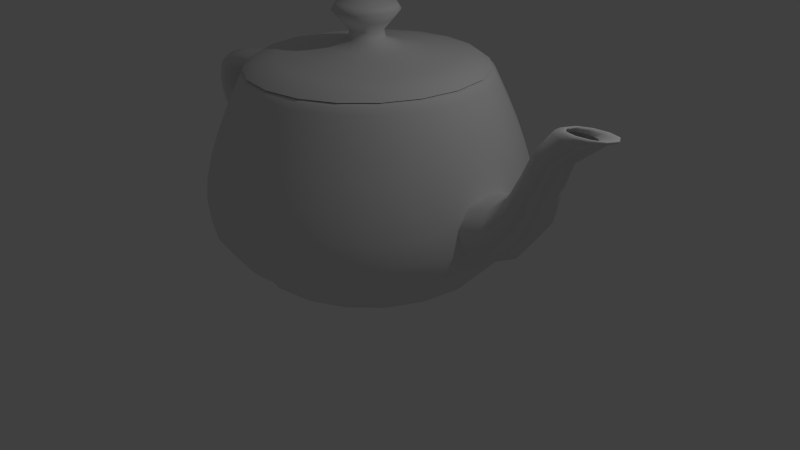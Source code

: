 # Source: teapot.blend  (saved by Blender 2.76.0; exported with 4.5.12 LTS)
import bpy
from mathutils import Matrix  # noqa: F401  (used for matrix-valued properties, if any)

bpy.ops.wm.read_factory_settings(use_empty=True)
scene = bpy.context.scene
scene.name = 'Scene'

# ---- collections
col_collection_1 = bpy.data.collections.new('Collection 1'); scene.collection.children.link(col_collection_1)

# ---- world
world_world = bpy.data.worlds.new('World'); scene.world = world_world
world_world.color = (0.05088, 0.05088, 0.05088)
world_world.use_sun_shadow = False
world_world.sun_shadow_jitter_overblur = 0.0
world_world.cycles.sampling_method = 'MANUAL'
world_world.cycles.sample_map_resolution = 256

# ---- cameras
cam_camera = bpy.data.cameras.new('Camera')
cam_camera.clip_end = 100.0
cam_camera.lens = 35.0
cam_camera.sensor_width = 32.0
cam_camera.sensor_height = 18.0
cam_camera.ortho_scale = 7.314
cam_camera.dof.focus_distance = 0.0
cam_camera.dof.aperture_fstop = 128.0

# ---- lights
light_lamp = bpy.data.lights.new('Lamp', 'POINT')
light_lamp.transmission_factor = 0.0
light_lamp.cutoff_distance = 30.0
light_lamp.energy = 100.0
light_lamp.shadow_buffer_clip_start = 1.001
light_lamp.shadow_soft_size = 0.1
light_lamp.shadow_maximum_resolution = 0.006
light_lamp.use_absolute_resolution = True
light_lamp.cycles.use_multiple_importance_sampling = False

# ---- meshes
me_teapot = bpy.data.meshes.new('Teapot')
me_teapot.from_pydata([(0.4786, -1.425, 2.4), (0.4657, -1.386, 2.463), (0.0, -1.46, 2.463), (0.0, -1.5, 2.4), (0.453, -1.348, 2.494), (0.0, -1.42, 2.494), (0.4435, -1.32, 2.494), (0.0, -1.39, 2.494), (0.4404, -1.311, 2.463), (0.0, -1.38, 2.463), (0.4467, -1.33, 2.4), (0.0, -1.4, 2.4), (0.8909, -1.214, 2.4), (0.8669, -1.181, 2.463), (0.8432, -1.149, 2.494), (0.8257, -1.125, 2.494), (0.8198, -1.117, 2.463), (0.8315, -1.133, 2.4), (1.214, -0.8909, 2.4), (1.181, -0.8669, 2.463), (1.149, -0.8432, 2.494), (1.125, -0.8257, 2.494), (1.117, -0.8198, 2.463), (1.133, -0.8315, 2.4), (1.425, -0.4786, 2.4), (1.386, -0.4657, 2.463), (1.348, -0.453, 2.495), (1.32, -0.4435, 2.495), (1.311, -0.4404, 2.463), (1.33, -0.4467, 2.4), (1.5, 0.0, 2.4), (1.46, 0.0, 2.463), (1.42, 0.0, 2.494), (1.39, 0.0, 2.494), (1.38, 0.0, 2.463), (1.4, 0.0, 2.4), (-1.425, -0.4786, 2.4), (-1.386, -0.4657, 2.463), (-1.46, 0.0, 2.463), (-1.5, 0.0, 2.4), (-1.348, -0.453, 2.494), (-1.42, 0.0, 2.494), (-1.32, -0.4435, 2.494), (-1.39, 0.0, 2.494), (-1.311, -0.4404, 2.463), (-1.38, 0.0, 2.463), (-1.33, -0.4467, 2.4), (-1.4, 0.0, 2.4), (-1.214, -0.8909, 2.4), (-1.181, -0.8669, 2.463), (-1.149, -0.8432, 2.494), (-1.125, -0.8257, 2.494), (-1.117, -0.8198, 2.463), (-1.133, -0.8315, 2.4), (-0.8909, -1.214, 2.4), (-0.8669, -1.181, 2.463), (-0.8432, -1.149, 2.494), (-0.8257, -1.125, 2.494), (-0.8198, -1.117, 2.463), (-0.8315, -1.133, 2.4), (-0.4786, -1.425, 2.4), (-0.4657, -1.386, 2.463), (-0.453, -1.348, 2.495), (-0.4435, -1.32, 2.495), (-0.4404, -1.311, 2.463), (-0.4467, -1.33, 2.4), (-0.4786, 1.425, 2.4), (-0.4657, 1.386, 2.463), (0.0, 1.46, 2.463), (0.0, 1.5, 2.4), (-0.453, 1.348, 2.494), (0.0, 1.42, 2.494), (-0.4435, 1.32, 2.494), (0.0, 1.39, 2.494), (-0.4404, 1.311, 2.463), (0.0, 1.38, 2.463), (-0.4467, 1.33, 2.4), (0.0, 1.4, 2.4), (-0.8909, 1.214, 2.4), (-0.8669, 1.181, 2.463), (-0.8432, 1.149, 2.494), (-0.8257, 1.125, 2.494), (-0.8198, 1.117, 2.463), (-0.8315, 1.133, 2.4), (-1.214, 0.8909, 2.4), (-1.181, 0.8669, 2.463), (-1.149, 0.8432, 2.494), (-1.125, 0.8257, 2.494), (-1.117, 0.8198, 2.463), (-1.133, 0.8315, 2.4), (-1.425, 0.4786, 2.4), (-1.386, 0.4657, 2.463), (-1.348, 0.453, 2.495), (-1.32, 0.4435, 2.495), (-1.311, 0.4404, 2.463), (-1.33, 0.4467, 2.4), (1.425, 0.4786, 2.4), (1.386, 0.4657, 2.463), (1.348, 0.453, 2.494), (1.32, 0.4435, 2.494), (1.311, 0.4404, 2.463), (1.33, 0.4467, 2.4), (1.214, 0.8909, 2.4), (1.181, 0.8669, 2.463), (1.149, 0.8432, 2.494), (1.125, 0.8257, 2.494), (1.117, 0.8198, 2.463), (1.133, 0.8315, 2.4), (0.8909, 1.214, 2.4), (0.8669, 1.181, 2.463), (0.8432, 1.149, 2.494), (0.8257, 1.125, 2.494), (0.8198, 1.117, 2.463), (0.8315, 1.133, 2.4), (0.4786, 1.425, 2.4), (0.4657, 1.386, 2.463), (0.453, 1.348, 2.495), (0.4435, 1.32, 2.495), (0.4404, 1.311, 2.463), (0.4467, 1.33, 2.4), (0.6381, -1.9, 0.9), (0.6291, -1.873, 1.178), (0.0, -1.972, 1.178), (0.0, -2.0, 0.9), (0.6049, -1.801, 1.471), (0.0, -1.896, 1.471), (0.5692, -1.694, 1.775), (0.0, -1.784, 1.775), (0.5258, -1.565, 2.086), (0.0, -1.648, 2.086), (1.188, -1.619, 0.9), (1.171, -1.596, 1.178), (1.126, -1.534, 1.471), (1.06, -1.444, 1.775), (0.9788, -1.334, 2.086), (1.619, -1.188, 0.9), (1.596, -1.171, 1.178), (1.534, -1.126, 1.471), (1.444, -1.06, 1.775), (1.334, -0.9788, 2.086), (1.9, -0.6381, 0.9), (1.873, -0.6291, 1.178), (1.801, -0.6049, 1.471), (1.694, -0.5692, 1.775), (1.565, -0.5258, 2.086), (2.0, 0.0, 0.9), (1.972, 0.0, 1.178), (1.896, 0.0, 1.471), (1.784, 0.0, 1.775), (1.648, 0.0, 2.086), (-1.9, -0.6381, 0.9), (-1.873, -0.6291, 1.178), (-1.972, 0.0, 1.178), (-2.0, 0.0, 0.9), (-1.801, -0.6049, 1.471), (-1.896, 0.0, 1.471), (-1.694, -0.5692, 1.775), (-1.784, 0.0, 1.775), (-1.565, -0.5258, 2.086), (-1.648, 0.0, 2.086), (-1.619, -1.188, 0.9), (-1.596, -1.171, 1.178), (-1.534, -1.126, 1.471), (-1.444, -1.06, 1.775), (-1.334, -0.9788, 2.086), (-1.188, -1.619, 0.9), (-1.171, -1.596, 1.178), (-1.126, -1.534, 1.471), (-1.06, -1.444, 1.775), (-0.9788, -1.334, 2.086), (-0.6381, -1.9, 0.9), (-0.6291, -1.873, 1.178), (-0.6049, -1.801, 1.471), (-0.5692, -1.694, 1.775), (-0.5258, -1.565, 2.086), (-0.6381, 1.9, 0.9), (-0.6291, 1.873, 1.178), (0.0, 1.972, 1.178), (0.0, 2.0, 0.9), (-0.6049, 1.801, 1.471), (0.0, 1.896, 1.471), (-0.5692, 1.694, 1.775), (0.0, 1.784, 1.775), (-0.5258, 1.565, 2.086), (0.0, 1.648, 2.086), (-1.188, 1.619, 0.9), (-1.171, 1.596, 1.178), (-1.126, 1.534, 1.471), (-1.06, 1.444, 1.775), (-0.9788, 1.334, 2.086), (-1.619, 1.188, 0.9), (-1.596, 1.171, 1.178), (-1.534, 1.126, 1.471), (-1.444, 1.06, 1.775), (-1.334, 0.9788, 2.086), (-1.9, 0.6381, 0.9), (-1.873, 0.6291, 1.178), (-1.801, 0.6049, 1.471), (-1.694, 0.5692, 1.775), (-1.565, 0.5258, 2.086), (1.9, 0.6381, 0.9), (1.873, 0.6291, 1.178), (1.801, 0.6049, 1.471), (1.694, 0.5692, 1.775), (1.565, 0.5258, 2.086), (1.619, 1.188, 0.9), (1.596, 1.171, 1.178), (1.534, 1.126, 1.471), (1.444, 1.06, 1.775), (1.334, 0.9788, 2.086), (1.188, 1.619, 0.9), (1.171, 1.596, 1.178), (1.126, 1.534, 1.471), (1.06, 1.444, 1.775), (0.9788, 1.334, 2.086), (0.6381, 1.9, 0.9), (0.6291, 1.873, 1.178), (0.6049, 1.801, 1.471), (0.5692, 1.694, 1.775), (0.5258, 1.565, 2.086), (0.4786, -1.425, 0.15), (0.4952, -1.474, 0.2136), (0.0, -1.552, 0.2136), (0.0, -1.5, 0.15), (0.5347, -1.592, 0.3168), (0.0, -1.676, 0.3168), (0.5819, -1.732, 0.4632), (0.0, -1.824, 0.4632), (0.6215, -1.85, 0.6564), (0.0, -1.948, 0.6564), (0.8909, -1.214, 0.15), (0.9218, -1.256, 0.2136), (0.9954, -1.356, 0.3168), (1.083, -1.476, 0.4632), (1.157, -1.576, 0.6564), (1.214, -0.8909, 0.15), (1.256, -0.9218, 0.2136), (1.356, -0.9954, 0.3168), (1.476, -1.083, 0.4632), (1.576, -1.157, 0.6564), (1.425, -0.4786, 0.15), (1.474, -0.4952, 0.2136), (1.592, -0.5347, 0.3168), (1.732, -0.5819, 0.4632), (1.85, -0.6215, 0.6564), (1.5, 0.0, 0.15), (1.552, 0.0, 0.2136), (1.676, 0.0, 0.3168), (1.824, 0.0, 0.4632), (1.948, 0.0, 0.6564), (-1.425, -0.4786, 0.15), (-1.474, -0.4952, 0.2136), (-1.552, 0.0, 0.2136), (-1.5, 0.0, 0.15), (-1.592, -0.5347, 0.3168), (-1.676, 0.0, 0.3168), (-1.732, -0.5819, 0.4632), (-1.824, 0.0, 0.4632), (-1.85, -0.6215, 0.6564), (-1.948, 0.0, 0.6564), (-1.214, -0.8909, 0.15), (-1.256, -0.9218, 0.2136), (-1.356, -0.9954, 0.3168), (-1.476, -1.083, 0.4632), (-1.576, -1.157, 0.6564), (-0.8909, -1.214, 0.15), (-0.9218, -1.256, 0.2136), (-0.9954, -1.356, 0.3168), (-1.083, -1.476, 0.4632), (-1.157, -1.576, 0.6564), (-0.4786, -1.425, 0.15), (-0.4952, -1.474, 0.2136), (-0.5347, -1.592, 0.3168), (-0.5819, -1.732, 0.4632), (-0.6215, -1.85, 0.6564), (-0.4786, 1.425, 0.15), (-0.4952, 1.474, 0.2136), (0.0, 1.552, 0.2136), (0.0, 1.5, 0.15), (-0.5347, 1.592, 0.3168), (0.0, 1.676, 0.3168), (-0.5819, 1.732, 0.4632), (0.0, 1.824, 0.4632), (-0.6215, 1.85, 0.6564), (0.0, 1.948, 0.6564), (-0.8909, 1.214, 0.15), (-0.9218, 1.256, 0.2136), (-0.9954, 1.356, 0.3168), (-1.083, 1.476, 0.4632), (-1.157, 1.576, 0.6564), (-1.214, 0.8909, 0.15), (-1.256, 0.9218, 0.2136), (-1.356, 0.9954, 0.3168), (-1.476, 1.083, 0.4632), (-1.576, 1.157, 0.6564), (-1.425, 0.4786, 0.15), (-1.474, 0.4952, 0.2136), (-1.592, 0.5347, 0.3168), (-1.732, 0.5819, 0.4632), (-1.85, 0.6215, 0.6564), (1.425, 0.4786, 0.15), (1.474, 0.4952, 0.2136), (1.592, 0.5347, 0.3168), (1.732, 0.5819, 0.4632), (1.85, 0.6215, 0.6564), (1.214, 0.8909, 0.15), (1.256, 0.9218, 0.2136), (1.356, 0.9954, 0.3168), (1.476, 1.083, 0.4632), (1.576, 1.157, 0.6564), (0.8909, 1.214, 0.15), (0.9218, 1.256, 0.2136), (0.9954, 1.356, 0.3168), (1.083, 1.476, 0.4632), (1.157, 1.576, 0.6564), (0.4786, 1.425, 0.15), (0.4952, 1.474, 0.2136), (0.5347, 1.592, 0.3168), (0.5819, 1.732, 0.4632), (0.6215, 1.85, 0.6564), (-2.969, -0.144, 1.8), (-2.91, -0.144, 2.008), (-2.94, 0.0, 2.02), (-3.0, 0.0, 1.8), (-2.734, -0.144, 2.134), (-2.76, 0.0, 2.153), (-2.442, -0.144, 2.199), (-2.46, 0.0, 2.221), (-2.034, -0.144, 2.223), (-2.04, 0.0, 2.246), (-1.51, -0.144, 2.227), (-1.5, 0.0, 2.25), (-2.894, -0.216, 1.8), (-2.839, -0.216, 1.981), (-2.674, -0.216, 2.091), (-2.4, -0.216, 2.147), (-2.02, -0.216, 2.168), (-1.535, -0.216, 2.171), (-2.806, -0.216, 1.8), (-2.754, -0.216, 1.948), (-2.601, -0.216, 2.038), (-2.35, -0.216, 2.085), (-2.003, -0.216, 2.102), (-1.565, -0.216, 2.104), (-2.731, -0.144, 1.8), (-2.683, -0.144, 1.921), (-2.54, -0.144, 1.995), (-2.307, -0.144, 2.033), (-1.989, -0.144, 2.046), (-1.59, -0.144, 2.048), (-2.7, 0.0, 1.8), (-2.653, 0.0, 1.91), (-2.514, 0.0, 1.976), (-2.29, 0.0, 2.011), (-1.983, 0.0, 2.023), (-1.6, 0.0, 2.025), (-2.731, 0.144, 1.8), (-2.683, 0.144, 1.921), (-2.54, 0.144, 1.995), (-2.307, 0.144, 2.033), (-1.989, 0.144, 2.046), (-1.59, 0.144, 2.048), (-2.806, 0.216, 1.8), (-2.754, 0.216, 1.948), (-2.601, 0.216, 2.038), (-2.35, 0.216, 2.085), (-2.003, 0.216, 2.102), (-1.565, 0.216, 2.104), (-2.894, 0.216, 1.8), (-2.839, 0.216, 1.981), (-2.674, 0.216, 2.091), (-2.4, 0.216, 2.147), (-2.02, 0.216, 2.168), (-1.535, 0.216, 2.171), (-2.969, 0.144, 1.8), (-2.91, 0.144, 2.008), (-2.734, 0.144, 2.134), (-2.442, 0.144, 2.199), (-2.034, 0.144, 2.223), (-1.51, 0.144, 2.227), (-1.91, -0.144, 0.6312), (-2.298, -0.144, 0.8369), (-2.302, 0.0, 0.8112), (-1.9, 0.0, 0.6), (-2.596, -0.144, 1.061), (-2.611, 0.0, 1.039), (-2.805, -0.144, 1.298), (-2.829, 0.0, 1.28), (-2.928, -0.144, 1.546), (-2.958, 0.0, 1.535), (-1.935, -0.216, 0.7056), (-2.289, -0.216, 0.8982), (-2.559, -0.216, 1.113), (-2.747, -0.216, 1.34), (-2.858, -0.216, 1.572), (-1.965, -0.216, 0.7944), (-2.278, -0.216, 0.9714), (-2.515, -0.216, 1.175), (-2.679, -0.216, 1.391), (-2.775, -0.216, 1.604), (-1.99, -0.144, 0.8688), (-2.269, -0.144, 1.033), (-2.478, -0.144, 1.227), (-2.622, -0.144, 1.433), (-2.705, -0.144, 1.63), (-2.265, 0.0, 1.058), (-2.462, 0.0, 1.249), (-2.598, 0.0, 1.451), (-2.675, 0.0, 1.642), (-1.99, 0.144, 0.8688), (-2.269, 0.144, 1.033), (-2.478, 0.144, 1.227), (-2.622, 0.144, 1.433), (-2.705, 0.144, 1.63), (-1.965, 0.216, 0.7944), (-2.278, 0.216, 0.9714), (-2.515, 0.216, 1.175), (-2.679, 0.216, 1.391), (-2.775, 0.216, 1.604), (-1.935, 0.216, 0.7056), (-2.289, 0.216, 0.8982), (-2.559, 0.216, 1.113), (-2.747, 0.216, 1.34), (-2.858, 0.216, 1.572), (-1.91, 0.144, 0.6312), (-2.298, 0.144, 0.8369), (-2.596, 0.144, 1.061), (-2.805, 0.144, 1.298), (-2.928, 0.144, 1.546), (3.238, -0.12, 2.4), (2.881, -0.1405, 2.1), (2.922, 0.0, 2.09), (3.3, 0.0, 2.4), (2.718, -0.1893, 1.696), (2.751, 0.0, 1.669), (2.579, -0.2475, 1.271), (2.609, 0.0, 1.223), (2.296, -0.2963, 0.9062), (2.318, 0.0, 0.8376), (1.7, -0.3168, 0.6858), (1.7, 0.0, 0.6), (3.089, -0.18, 2.4), (2.784, -0.2107, 2.123), (2.64, -0.2839, 1.76), (2.509, -0.3713, 1.384), (2.245, -0.4445, 1.07), (1.7, -0.4752, 0.8904), (2.911, -0.18, 2.4), (2.667, -0.2107, 2.151), (2.546, -0.2839, 1.836), (2.425, -0.3713, 1.52), (2.184, -0.4445, 1.265), (1.7, -0.4752, 1.135), (2.762, -0.12, 2.4), (2.57, -0.1405, 2.174), (2.467, -0.1893, 1.9), (2.355, -0.2475, 1.634), (2.133, -0.2963, 1.429), (1.7, -0.3168, 1.339), (2.7, 0.0, 2.4), (2.529, 0.0, 2.183), (2.434, 0.0, 1.927), (2.326, 0.0, 1.682), (2.111, 0.0, 1.498), (1.7, 0.0, 1.425), (2.762, 0.12, 2.4), (2.57, 0.1405, 2.174), (2.467, 0.1893, 1.9), (2.355, 0.2475, 1.634), (2.133, 0.2963, 1.429), (1.7, 0.3168, 1.339), (2.911, 0.18, 2.4), (2.667, 0.2107, 2.151), (2.546, 0.2839, 1.836), (2.425, 0.3713, 1.52), (2.184, 0.4445, 1.265), (1.7, 0.4752, 1.135), (3.089, 0.18, 2.4), (2.784, 0.2107, 2.123), (2.64, 0.2839, 1.76), (2.509, 0.3713, 1.384), (2.245, 0.4445, 1.07), (1.7, 0.4752, 0.8904), (3.238, 0.12, 2.4), (2.881, 0.1405, 2.1), (2.718, 0.1893, 1.696), (2.579, 0.2475, 1.271), (2.296, 0.2963, 0.9062), (1.7, 0.3168, 0.6858), (3.158, -0.072, 2.4), (3.277, -0.07699, 2.451), (3.328, 0.0, 2.452), (3.2, 0.0, 2.4), (3.349, -0.0889, 2.473), (3.408, 0.0, 2.476), (3.369, -0.1031, 2.471), (3.434, 0.0, 2.473), (3.333, -0.115, 2.446), (3.4, 0.0, 2.447), (3.059, -0.108, 2.4), (3.155, -0.1155, 2.446), (3.207, -0.1333, 2.468), (3.213, -0.1547, 2.466), (3.174, -0.1725, 2.443), (2.941, -0.108, 2.4), (3.01, -0.1155, 2.442), (3.038, -0.1333, 2.462), (3.028, -0.1547, 2.461), (2.984, -0.1725, 2.44), (2.842, -0.072, 2.4), (2.889, -0.07699, 2.438), (2.896, -0.0889, 2.456), (2.872, -0.1031, 2.456), (2.825, -0.115, 2.437), (2.8, 0.0, 2.4), (2.838, 0.0, 2.436), (2.837, 0.0, 2.454), (2.807, 0.0, 2.454), (2.758, 0.0, 2.436), (2.842, 0.072, 2.4), (2.889, 0.07699, 2.438), (2.896, 0.0889, 2.456), (2.872, 0.1031, 2.456), (2.825, 0.115, 2.437), (2.941, 0.108, 2.4), (3.01, 0.1155, 2.442), (3.038, 0.1333, 2.462), (3.028, 0.1547, 2.461), (2.984, 0.1725, 2.44), (3.059, 0.108, 2.4), (3.155, 0.1155, 2.446), (3.207, 0.1333, 2.468), (3.213, 0.1547, 2.466), (3.174, 0.1725, 2.443), (3.158, 0.072, 2.4), (3.277, 0.07699, 2.451), (3.349, 0.0889, 2.473), (3.369, 0.1031, 2.471), (3.333, 0.115, 2.446), (0.05271, -0.2067, 2.804), (0.04543, -0.1849, 2.909), (-0.01816, -0.1948, 2.909), (-0.01816, -0.2178, 2.804), (0.07904, -0.2841, 3.028), (-0.01816, -0.2993, 3.028), (0.1092, -0.3733, 3.14), (-0.01816, -0.3931, 3.14), (0.0916, -0.3211, 3.224), (-0.01816, -0.3382, 3.224), (-0.01816, 0.003514, 3.256), (0.1138, -0.1756, 2.804), (0.1001, -0.157, 2.909), (0.1626, -0.2417, 3.028), (0.2187, -0.3177, 3.14), (0.1859, -0.2733, 3.224), (0.1616, -0.1279, 2.804), (0.143, -0.1144, 2.909), (0.228, -0.1766, 3.028), (0.3043, -0.2325, 3.14), (0.2597, -0.1998, 3.224), (0.1928, -0.0671, 2.804), (0.1709, -0.05984, 2.909), (0.2705, -0.09333, 3.028), (0.36, -0.1234, 3.14), (0.3077, -0.1058, 3.224), (0.204, 0.003514, 2.804), (0.1809, 0.003514, 2.909), (0.2857, 0.003514, 3.028), (0.3799, 0.003514, 3.14), (0.3248, 0.003514, 3.224), (-0.2291, -0.0671, 2.804), (-0.2072, -0.05984, 2.909), (-0.2172, 0.003514, 2.909), (-0.2403, 0.003514, 2.804), (-0.3068, -0.09333, 3.028), (-0.322, 0.003514, 3.028), (-0.3963, -0.1234, 3.14), (-0.4162, 0.003514, 3.14), (-0.344, -0.1058, 3.224), (-0.3611, 0.003514, 3.224), (-0.1979, -0.1279, 2.804), (-0.1793, -0.1144, 2.909), (-0.2643, -0.1766, 3.028), (-0.3406, -0.2325, 3.14), (-0.296, -0.1998, 3.224), (-0.1501, -0.1756, 2.804), (-0.1365, -0.157, 2.909), (-0.1989, -0.2417, 3.028), (-0.255, -0.3177, 3.14), (-0.2222, -0.2733, 3.224), (-0.08903, -0.2067, 2.804), (-0.08174, -0.1849, 2.909), (-0.1154, -0.2841, 3.028), (-0.1455, -0.3733, 3.14), (-0.1279, -0.3211, 3.224), (-0.08903, 0.2137, 2.804), (-0.08174, 0.1919, 2.909), (-0.01816, 0.2018, 2.909), (-0.01816, 0.2248, 2.804), (-0.1154, 0.2911, 3.028), (-0.01816, 0.3063, 3.028), (-0.1455, 0.3803, 3.14), (-0.01816, 0.4001, 3.14), (-0.1279, 0.3282, 3.224), (-0.01816, 0.3452, 3.224), (-0.1501, 0.1826, 2.804), (-0.1365, 0.1641, 2.909), (-0.1989, 0.2487, 3.028), (-0.255, 0.3248, 3.14), (-0.2222, 0.2803, 3.224), (-0.1979, 0.135, 2.804), (-0.1793, 0.1214, 2.909), (-0.2643, 0.1836, 3.028), (-0.3406, 0.2395, 3.14), (-0.296, 0.2068, 3.224), (-0.2291, 0.07413, 2.804), (-0.2072, 0.06687, 2.909), (-0.3068, 0.1004, 3.028), (-0.3963, 0.1304, 3.14), (-0.344, 0.1129, 3.224), (0.1928, 0.07413, 2.804), (0.1709, 0.06687, 2.909), (0.2705, 0.1004, 3.028), (0.36, 0.1304, 3.14), (0.3077, 0.1129, 3.224), (0.1616, 0.135, 2.804), (0.143, 0.1214, 2.909), (0.228, 0.1836, 3.028), (0.3043, 0.2395, 3.14), (0.2597, 0.2068, 3.224), (0.1138, 0.1826, 2.804), (0.1001, 0.1641, 2.909), (0.1626, 0.2487, 3.028), (0.2187, 0.3248, 3.14), (0.1859, 0.2803, 3.224), (0.05271, 0.2137, 2.804), (0.04543, 0.1919, 2.909), (0.07904, 0.2911, 3.028), (0.1092, 0.3803, 3.14), (0.0916, 0.3282, 3.224), (0.4425, -1.363, 2.503), (0.4088, -1.263, 2.578), (-0.01816, -1.33, 2.578), (-0.01816, -1.435, 2.503), (0.3257, -1.016, 2.631), (-0.01816, -1.07, 2.631), (0.2205, -0.7045, 2.677), (-0.01816, -0.7419, 2.677), (0.1205, -0.4077, 2.73), (-0.01816, -0.4294, 2.73), (0.8394, -1.161, 2.503), (0.7766, -1.075, 2.578), (0.622, -0.8656, 2.631), (0.4262, -0.5998, 2.677), (0.2399, -0.3468, 2.73), (1.15, -0.8509, 2.503), (1.065, -0.7884, 2.578), (0.8541, -0.6343, 2.631), (0.5873, -0.4392, 2.677), (0.3335, -0.2536, 2.73), (1.353, -0.4555, 2.503), (1.253, -0.4219, 2.578), (1.006, -0.3391, 2.631), (0.6924, -0.2343, 2.677), (0.3945, -0.1346, 2.73), (1.426, 0.003514, 2.503), (1.32, 0.003514, 2.578), (1.06, 0.003514, 2.631), (0.73, 0.003514, 2.677), (0.4163, 0.003514, 2.73), (-1.39, -0.4555, 2.503), (-1.289, -0.4219, 2.578), (-1.356, 0.003514, 2.578), (-1.462, 0.003514, 2.503), (-1.042, -0.3391, 2.631), (-1.096, 0.003514, 2.631), (-0.7287, -0.2343, 2.677), (-0.7663, 0.003514, 2.677), (-0.4308, -0.1346, 2.73), (-0.4527, 0.003514, 2.73), (-1.187, -0.8509, 2.503), (-1.101, -0.7884, 2.578), (-0.8904, -0.6343, 2.631), (-0.6236, -0.4392, 2.677), (-0.3698, -0.2536, 2.73), (-0.8757, -1.161, 2.503), (-0.8129, -1.075, 2.578), (-0.6583, -0.8656, 2.631), (-0.4625, -0.5998, 2.677), (-0.2762, -0.3468, 2.73), (-0.4788, -1.363, 2.503), (-0.4451, -1.263, 2.578), (-0.362, -1.016, 2.631), (-0.2569, -0.7045, 2.677), (-0.1568, -0.4077, 2.73), (-0.4788, 1.37, 2.503), (-0.4451, 1.27, 2.578), (-0.01816, 1.337, 2.578), (-0.01816, 1.442, 2.503), (-0.362, 1.023, 2.631), (-0.01816, 1.077, 2.631), (-0.2569, 0.7115, 2.677), (-0.01816, 0.749, 2.677), (-0.1568, 0.4147, 2.73), (-0.01816, 0.4364, 2.73), (-0.8757, 1.168, 2.503), (-0.8129, 1.083, 2.578), (-0.6583, 0.8726, 2.631), (-0.4625, 0.6068, 2.677), (-0.2762, 0.3539, 2.73), (-1.187, 0.858, 2.503), (-1.101, 0.7954, 2.578), (-0.8904, 0.6413, 2.631), (-0.6236, 0.4462, 2.677), (-0.3698, 0.2606, 2.73), (-1.39, 0.4625, 2.503), (-1.289, 0.4289, 2.578), (-1.042, 0.3461, 2.631), (-0.7287, 0.2413, 2.677), (-0.4308, 0.1416, 2.73), (1.353, 0.4625, 2.503), (1.253, 0.4289, 2.578), (1.006, 0.3461, 2.631), (0.6924, 0.2413, 2.677), (0.3945, 0.1416, 2.73), (1.15, 0.858, 2.503), (1.065, 0.7954, 2.578), (0.8541, 0.6413, 2.631), (0.5873, 0.4462, 2.677), (0.3335, 0.2606, 2.73), (0.8394, 1.168, 2.503), (0.7766, 1.083, 2.578), (0.622, 0.8726, 2.631), (0.4262, 0.6068, 2.677), (0.2399, 0.3539, 2.73), (0.4425, 1.37, 2.503), (0.4088, 1.27, 2.578), (0.3257, 1.023, 2.631), (0.2205, 0.7115, 2.677), (0.1205, 0.4147, 2.73), (0.4786, 1.425, 0.15), (0.4724, 1.406, 0.1056), (0.0, 1.481, 0.1056), (0.441, 1.313, 0.0648), (0.0, 1.382, 0.0648), (0.3649, 1.086, 0.0312), (0.0, 1.144, 0.0312), (0.2243, 0.6679, 0.0084), (0.0, 0.7032, 0.0084), (0.0, 0.0, 0.0), (0.8795, 1.198, 0.1056), (0.821, 1.119, 0.0648), (0.6792, 0.9255, 0.0312), (0.4176, 0.5691, 0.0084), (1.198, 0.8795, 0.1056), (1.119, 0.821, 0.0648), (0.9255, 0.6792, 0.0312), (0.5691, 0.4176, 0.0084), (1.425, 0.4786, 0.15), (1.406, 0.4724, 0.1056), (1.313, 0.441, 0.0648), (1.086, 0.3649, 0.0312), (0.6679, 0.2243, 0.0084), (1.481, 0.0, 0.1056), (1.382, 0.0, 0.0648), (1.144, 0.0, 0.0312), (0.7032, 0.0, 0.0084), (-1.425, 0.4786, 0.15), (-1.406, 0.4724, 0.1056), (-1.481, 0.0, 0.1056), (-1.313, 0.441, 0.0648), (-1.382, 0.0, 0.0648), (-1.086, 0.3649, 0.0312), (-1.144, 0.0, 0.0312), (-0.6679, 0.2243, 0.0084), (-0.7032, 0.0, 0.0084), (-1.198, 0.8795, 0.1056), (-1.119, 0.821, 0.0648), (-0.9255, 0.6792, 0.0312), (-0.5691, 0.4176, 0.0084), (-0.8795, 1.198, 0.1056), (-0.821, 1.119, 0.0648), (-0.6792, 0.9255, 0.0312), (-0.4176, 0.5691, 0.0084), (-0.4786, 1.425, 0.15), (-0.4724, 1.406, 0.1056), (-0.441, 1.313, 0.0648), (-0.3649, 1.086, 0.0312), (-0.2243, 0.6679, 0.0084), (-0.4786, -1.425, 0.15), (-0.4724, -1.406, 0.1056), (0.0, -1.481, 0.1056), (-0.441, -1.313, 0.0648), (0.0, -1.382, 0.0648), (-0.3649, -1.086, 0.0312), (0.0, -1.144, 0.0312), (-0.2243, -0.6679, 0.0084), (0.0, -0.7032, 0.0084), (-0.8795, -1.198, 0.1056), (-0.821, -1.119, 0.0648), (-0.6792, -0.9255, 0.0312), (-0.4176, -0.5691, 0.0084), (-1.198, -0.8795, 0.1056), (-1.119, -0.821, 0.0648), (-0.9255, -0.6792, 0.0312), (-0.5691, -0.4176, 0.0084), (-1.425, -0.4786, 0.15), (-1.406, -0.4724, 0.1056), (-1.313, -0.441, 0.0648), (-1.086, -0.3649, 0.0312), (-0.6679, -0.2243, 0.0084), (1.425, -0.4786, 0.15), (1.406, -0.4724, 0.1056), (1.313, -0.441, 0.0648), (1.086, -0.3649, 0.0312), (0.6679, -0.2243, 0.0084), (1.198, -0.8795, 0.1056), (1.119, -0.821, 0.0648), (0.9255, -0.6792, 0.0312), (0.5691, -0.4176, 0.0084), (0.8795, -1.198, 0.1056), (0.821, -1.119, 0.0648), (0.6792, -0.9255, 0.0312), (0.4176, -0.5691, 0.0084), (0.4786, -1.425, 0.15), (0.4724, -1.406, 0.1056), (0.441, -1.313, 0.0648), (0.3649, -1.086, 0.0312), (0.2243, -0.6679, 0.0084)], [], [(0, 1, 2, 3), (1, 4, 5, 2), (4, 6, 7, 5), (6, 8, 9, 7), (8, 10, 11, 9), (12, 13, 1, 0), (13, 14, 4, 1), (14, 15, 6, 4), (15, 16, 8, 6), (16, 17, 10, 8), (18, 19, 13, 12), (19, 20, 14, 13), (20, 21, 15, 14), (21, 22, 16, 15), (22, 23, 17, 16), (24, 25, 19, 18), (25, 26, 20, 19), (26, 27, 21, 20), (27, 28, 22, 21), (28, 29, 23, 22), (30, 31, 25, 24), (31, 32, 26, 25), (32, 33, 27, 26), (33, 34, 28, 27), (34, 35, 29, 28), (36, 37, 38, 39), (37, 40, 41, 38), (40, 42, 43, 41), (42, 44, 45, 43), (44, 46, 47, 45), (48, 49, 37, 36), (49, 50, 40, 37), (50, 51, 42, 40), (51, 52, 44, 42), (52, 53, 46, 44), (54, 55, 49, 48), (55, 56, 50, 49), (56, 57, 51, 50), (57, 58, 52, 51), (58, 59, 53, 52), (60, 61, 55, 54), (61, 62, 56, 55), (62, 63, 57, 56), (63, 64, 58, 57), (64, 65, 59, 58), (3, 2, 61, 60), (2, 5, 62, 61), (5, 7, 63, 62), (7, 9, 64, 63), (9, 11, 65, 64), (66, 67, 68, 69), (67, 70, 71, 68), (70, 72, 73, 71), (72, 74, 75, 73), (74, 76, 77, 75), (78, 79, 67, 66), (79, 80, 70, 67), (80, 81, 72, 70), (81, 82, 74, 72), (82, 83, 76, 74), (84, 85, 79, 78), (85, 86, 80, 79), (86, 87, 81, 80), (87, 88, 82, 81), (88, 89, 83, 82), (90, 91, 85, 84), (91, 92, 86, 85), (92, 93, 87, 86), (93, 94, 88, 87), (94, 95, 89, 88), (39, 38, 91, 90), (38, 41, 92, 91), (41, 43, 93, 92), (43, 45, 94, 93), (45, 47, 95, 94), (96, 97, 31, 30), (97, 98, 32, 31), (98, 99, 33, 32), (99, 100, 34, 33), (100, 101, 35, 34), (102, 103, 97, 96), (103, 104, 98, 97), (104, 105, 99, 98), (105, 106, 100, 99), (106, 107, 101, 100), (108, 109, 103, 102), (109, 110, 104, 103), (110, 111, 105, 104), (111, 112, 106, 105), (112, 113, 107, 106), (114, 115, 109, 108), (115, 116, 110, 109), (116, 117, 111, 110), (117, 118, 112, 111), (118, 119, 113, 112), (69, 68, 115, 114), (68, 71, 116, 115), (71, 73, 117, 116), (73, 75, 118, 117), (75, 77, 119, 118), (120, 121, 122, 123), (121, 124, 125, 122), (124, 126, 127, 125), (126, 128, 129, 127), (128, 0, 3, 129), (130, 131, 121, 120), (131, 132, 124, 121), (132, 133, 126, 124), (133, 134, 128, 126), (134, 12, 0, 128), (135, 136, 131, 130), (136, 137, 132, 131), (137, 138, 133, 132), (138, 139, 134, 133), (139, 18, 12, 134), (140, 141, 136, 135), (141, 142, 137, 136), (142, 143, 138, 137), (143, 144, 139, 138), (144, 24, 18, 139), (145, 146, 141, 140), (146, 147, 142, 141), (147, 148, 143, 142), (148, 149, 144, 143), (149, 30, 24, 144), (150, 151, 152, 153), (151, 154, 155, 152), (154, 156, 157, 155), (156, 158, 159, 157), (158, 36, 39, 159), (160, 161, 151, 150), (161, 162, 154, 151), (162, 163, 156, 154), (163, 164, 158, 156), (164, 48, 36, 158), (165, 166, 161, 160), (166, 167, 162, 161), (167, 168, 163, 162), (168, 169, 164, 163), (169, 54, 48, 164), (170, 171, 166, 165), (171, 172, 167, 166), (172, 173, 168, 167), (173, 174, 169, 168), (174, 60, 54, 169), (123, 122, 171, 170), (122, 125, 172, 171), (125, 127, 173, 172), (127, 129, 174, 173), (129, 3, 60, 174), (175, 176, 177, 178), (176, 179, 180, 177), (179, 181, 182, 180), (181, 183, 184, 182), (183, 66, 69, 184), (185, 186, 176, 175), (186, 187, 179, 176), (187, 188, 181, 179), (188, 189, 183, 181), (189, 78, 66, 183), (190, 191, 186, 185), (191, 192, 187, 186), (192, 193, 188, 187), (193, 194, 189, 188), (194, 84, 78, 189), (195, 196, 191, 190), (196, 197, 192, 191), (197, 198, 193, 192), (198, 199, 194, 193), (199, 90, 84, 194), (153, 152, 196, 195), (152, 155, 197, 196), (155, 157, 198, 197), (157, 159, 199, 198), (159, 39, 90, 199), (200, 201, 146, 145), (201, 202, 147, 146), (202, 203, 148, 147), (203, 204, 149, 148), (204, 96, 30, 149), (205, 206, 201, 200), (206, 207, 202, 201), (207, 208, 203, 202), (208, 209, 204, 203), (209, 102, 96, 204), (210, 211, 206, 205), (211, 212, 207, 206), (212, 213, 208, 207), (213, 214, 209, 208), (214, 108, 102, 209), (215, 216, 211, 210), (216, 217, 212, 211), (217, 218, 213, 212), (218, 219, 214, 213), (219, 114, 108, 214), (178, 177, 216, 215), (177, 180, 217, 216), (180, 182, 218, 217), (182, 184, 219, 218), (184, 69, 114, 219), (220, 221, 222, 223), (221, 224, 225, 222), (224, 226, 227, 225), (226, 228, 229, 227), (228, 120, 123, 229), (230, 231, 221, 220), (231, 232, 224, 221), (232, 233, 226, 224), (233, 234, 228, 226), (234, 130, 120, 228), (235, 236, 231, 230), (236, 237, 232, 231), (237, 238, 233, 232), (238, 239, 234, 233), (239, 135, 130, 234), (240, 241, 236, 235), (241, 242, 237, 236), (242, 243, 238, 237), (243, 244, 239, 238), (244, 140, 135, 239), (245, 246, 241, 240), (246, 247, 242, 241), (247, 248, 243, 242), (248, 249, 244, 243), (249, 145, 140, 244), (250, 251, 252, 253), (251, 254, 255, 252), (254, 256, 257, 255), (256, 258, 259, 257), (258, 150, 153, 259), (260, 261, 251, 250), (261, 262, 254, 251), (262, 263, 256, 254), (263, 264, 258, 256), (264, 160, 150, 258), (265, 266, 261, 260), (266, 267, 262, 261), (267, 268, 263, 262), (268, 269, 264, 263), (269, 165, 160, 264), (270, 271, 266, 265), (271, 272, 267, 266), (272, 273, 268, 267), (273, 274, 269, 268), (274, 170, 165, 269), (223, 222, 271, 270), (222, 225, 272, 271), (225, 227, 273, 272), (227, 229, 274, 273), (229, 123, 170, 274), (275, 276, 277, 278), (276, 279, 280, 277), (279, 281, 282, 280), (281, 283, 284, 282), (283, 175, 178, 284), (285, 286, 276, 275), (286, 287, 279, 276), (287, 288, 281, 279), (288, 289, 283, 281), (289, 185, 175, 283), (290, 291, 286, 285), (291, 292, 287, 286), (292, 293, 288, 287), (293, 294, 289, 288), (294, 190, 185, 289), (295, 296, 291, 290), (296, 297, 292, 291), (297, 298, 293, 292), (298, 299, 294, 293), (299, 195, 190, 294), (253, 252, 296, 295), (252, 255, 297, 296), (255, 257, 298, 297), (257, 259, 299, 298), (259, 153, 195, 299), (300, 301, 246, 245), (301, 302, 247, 246), (302, 303, 248, 247), (303, 304, 249, 248), (304, 200, 145, 249), (305, 306, 301, 300), (306, 307, 302, 301), (307, 308, 303, 302), (308, 309, 304, 303), (309, 205, 200, 304), (310, 311, 306, 305), (311, 312, 307, 306), (312, 313, 308, 307), (313, 314, 309, 308), (314, 210, 205, 309), (315, 316, 311, 310), (316, 317, 312, 311), (317, 318, 313, 312), (318, 319, 314, 313), (319, 215, 210, 314), (278, 277, 316, 315), (277, 280, 317, 316), (280, 282, 318, 317), (282, 284, 319, 318), (284, 178, 215, 319), (320, 321, 322, 323), (321, 324, 325, 322), (324, 326, 327, 325), (326, 328, 329, 327), (328, 330, 331, 329), (332, 333, 321, 320), (333, 334, 324, 321), (334, 335, 326, 324), (335, 336, 328, 326), (336, 337, 330, 328), (338, 339, 333, 332), (339, 340, 334, 333), (340, 341, 335, 334), (341, 342, 336, 335), (342, 343, 337, 336), (344, 345, 339, 338), (345, 346, 340, 339), (346, 347, 341, 340), (347, 348, 342, 341), (348, 349, 343, 342), (350, 351, 345, 344), (351, 352, 346, 345), (352, 353, 347, 346), (353, 354, 348, 347), (354, 355, 349, 348), (356, 357, 351, 350), (357, 358, 352, 351), (358, 359, 353, 352), (359, 360, 354, 353), (360, 361, 355, 354), (362, 363, 357, 356), (363, 364, 358, 357), (364, 365, 359, 358), (365, 366, 360, 359), (366, 367, 361, 360), (368, 369, 363, 362), (369, 370, 364, 363), (370, 371, 365, 364), (371, 372, 366, 365), (372, 373, 367, 366), (374, 375, 369, 368), (375, 376, 370, 369), (376, 377, 371, 370), (377, 378, 372, 371), (378, 379, 373, 372), (323, 322, 375, 374), (322, 325, 376, 375), (325, 327, 377, 376), (327, 329, 378, 377), (329, 331, 379, 378), (380, 381, 382, 383), (381, 384, 385, 382), (384, 386, 387, 385), (386, 388, 389, 387), (388, 320, 323, 389), (390, 391, 381, 380), (391, 392, 384, 381), (392, 393, 386, 384), (393, 394, 388, 386), (394, 332, 320, 388), (395, 396, 391, 390), (396, 397, 392, 391), (397, 398, 393, 392), (398, 399, 394, 393), (399, 338, 332, 394), (400, 401, 396, 395), (401, 402, 397, 396), (402, 403, 398, 397), (403, 404, 399, 398), (404, 344, 338, 399), (153, 405, 401, 400), (405, 406, 402, 401), (406, 407, 403, 402), (407, 408, 404, 403), (408, 350, 344, 404), (409, 410, 405, 153), (410, 411, 406, 405), (411, 412, 407, 406), (412, 413, 408, 407), (413, 356, 350, 408), (414, 415, 410, 409), (415, 416, 411, 410), (416, 417, 412, 411), (417, 418, 413, 412), (418, 362, 356, 413), (419, 420, 415, 414), (420, 421, 416, 415), (421, 422, 417, 416), (422, 423, 418, 417), (423, 368, 362, 418), (424, 425, 420, 419), (425, 426, 421, 420), (426, 427, 422, 421), (427, 428, 423, 422), (428, 374, 368, 423), (383, 382, 425, 424), (382, 385, 426, 425), (385, 387, 427, 426), (387, 389, 428, 427), (389, 323, 374, 428), (429, 430, 431, 432), (430, 433, 434, 431), (433, 435, 436, 434), (435, 437, 438, 436), (437, 439, 440, 438), (441, 442, 430, 429), (442, 443, 433, 430), (443, 444, 435, 433), (444, 445, 437, 435), (445, 446, 439, 437), (447, 448, 442, 441), (448, 449, 443, 442), (449, 450, 444, 443), (450, 451, 445, 444), (451, 452, 446, 445), (453, 454, 448, 447), (454, 455, 449, 448), (455, 456, 450, 449), (456, 457, 451, 450), (457, 458, 452, 451), (459, 460, 454, 453), (460, 461, 455, 454), (461, 462, 456, 455), (462, 463, 457, 456), (463, 464, 458, 457), (465, 466, 460, 459), (466, 467, 461, 460), (467, 468, 462, 461), (468, 469, 463, 462), (469, 470, 464, 463), (471, 472, 466, 465), (472, 473, 467, 466), (473, 474, 468, 467), (474, 475, 469, 468), (475, 476, 470, 469), (477, 478, 472, 471), (478, 479, 473, 472), (479, 480, 474, 473), (480, 481, 475, 474), (481, 482, 476, 475), (483, 484, 478, 477), (484, 485, 479, 478), (485, 486, 480, 479), (486, 487, 481, 480), (487, 488, 482, 481), (432, 431, 484, 483), (431, 434, 485, 484), (434, 436, 486, 485), (436, 438, 487, 486), (438, 440, 488, 487), (489, 490, 491, 492), (490, 493, 494, 491), (493, 495, 496, 494), (495, 497, 498, 496), (497, 429, 432, 498), (499, 500, 490, 489), (500, 501, 493, 490), (501, 502, 495, 493), (502, 503, 497, 495), (503, 441, 429, 497), (504, 505, 500, 499), (505, 506, 501, 500), (506, 507, 502, 501), (507, 508, 503, 502), (508, 447, 441, 503), (509, 510, 505, 504), (510, 511, 506, 505), (511, 512, 507, 506), (512, 513, 508, 507), (513, 453, 447, 508), (514, 515, 510, 509), (515, 516, 511, 510), (516, 517, 512, 511), (517, 518, 513, 512), (518, 459, 453, 513), (519, 520, 515, 514), (520, 521, 516, 515), (521, 522, 517, 516), (522, 523, 518, 517), (523, 465, 459, 518), (524, 525, 520, 519), (525, 526, 521, 520), (526, 527, 522, 521), (527, 528, 523, 522), (528, 471, 465, 523), (529, 530, 525, 524), (530, 531, 526, 525), (531, 532, 527, 526), (532, 533, 528, 527), (533, 477, 471, 528), (534, 535, 530, 529), (535, 536, 531, 530), (536, 537, 532, 531), (537, 538, 533, 532), (538, 483, 477, 533), (492, 491, 535, 534), (491, 494, 536, 535), (494, 496, 537, 536), (496, 498, 538, 537), (498, 432, 483, 538), (539, 540, 541, 542), (540, 543, 544, 541), (543, 545, 546, 544), (545, 547, 548, 546), (547, 549, 548), (550, 551, 540, 539), (551, 552, 543, 540), (552, 553, 545, 543), (553, 554, 547, 545), (554, 549, 547), (555, 556, 551, 550), (556, 557, 552, 551), (557, 558, 553, 552), (558, 559, 554, 553), (559, 549, 554), (560, 561, 556, 555), (561, 562, 557, 556), (562, 563, 558, 557), (563, 564, 559, 558), (564, 549, 559), (565, 566, 561, 560), (566, 567, 562, 561), (567, 568, 563, 562), (568, 569, 564, 563), (569, 549, 564), (570, 571, 572, 573), (571, 574, 575, 572), (574, 576, 577, 575), (576, 578, 579, 577), (578, 549, 579), (580, 581, 571, 570), (581, 582, 574, 571), (582, 583, 576, 574), (583, 584, 578, 576), (584, 549, 578), (585, 586, 581, 580), (586, 587, 582, 581), (587, 588, 583, 582), (588, 589, 584, 583), (589, 549, 584), (590, 591, 586, 585), (591, 592, 587, 586), (592, 593, 588, 587), (593, 594, 589, 588), (594, 549, 589), (542, 541, 591, 590), (541, 544, 592, 591), (544, 546, 593, 592), (546, 548, 594, 593), (548, 549, 594), (595, 596, 597, 598), (596, 599, 600, 597), (599, 601, 602, 600), (601, 603, 604, 602), (603, 549, 604), (605, 606, 596, 595), (606, 607, 599, 596), (607, 608, 601, 599), (608, 609, 603, 601), (609, 549, 603), (610, 611, 606, 605), (611, 612, 607, 606), (612, 613, 608, 607), (613, 614, 609, 608), (614, 549, 609), (615, 616, 611, 610), (616, 617, 612, 611), (617, 618, 613, 612), (618, 619, 614, 613), (619, 549, 614), (573, 572, 616, 615), (572, 575, 617, 616), (575, 577, 618, 617), (577, 579, 619, 618), (579, 549, 619), (620, 621, 566, 565), (621, 622, 567, 566), (622, 623, 568, 567), (623, 624, 569, 568), (624, 549, 569), (625, 626, 621, 620), (626, 627, 622, 621), (627, 628, 623, 622), (628, 629, 624, 623), (629, 549, 624), (630, 631, 626, 625), (631, 632, 627, 626), (632, 633, 628, 627), (633, 634, 629, 628), (634, 549, 629), (635, 636, 631, 630), (636, 637, 632, 631), (637, 638, 633, 632), (638, 639, 634, 633), (639, 549, 634), (598, 597, 636, 635), (597, 600, 637, 636), (600, 602, 638, 637), (602, 604, 639, 638), (604, 549, 639), (640, 641, 642, 643), (641, 644, 645, 642), (644, 646, 647, 645), (646, 648, 649, 647), (648, 539, 542, 649), (650, 651, 641, 640), (651, 652, 644, 641), (652, 653, 646, 644), (653, 654, 648, 646), (654, 550, 539, 648), (655, 656, 651, 650), (656, 657, 652, 651), (657, 658, 653, 652), (658, 659, 654, 653), (659, 555, 550, 654), (660, 661, 656, 655), (661, 662, 657, 656), (662, 663, 658, 657), (663, 664, 659, 658), (664, 560, 555, 659), (665, 666, 661, 660), (666, 667, 662, 661), (667, 668, 663, 662), (668, 669, 664, 663), (669, 565, 560, 664), (670, 671, 672, 673), (671, 674, 675, 672), (674, 676, 677, 675), (676, 678, 679, 677), (678, 570, 573, 679), (680, 681, 671, 670), (681, 682, 674, 671), (682, 683, 676, 674), (683, 684, 678, 676), (684, 580, 570, 678), (685, 686, 681, 680), (686, 687, 682, 681), (687, 688, 683, 682), (688, 689, 684, 683), (689, 585, 580, 684), (690, 691, 686, 685), (691, 692, 687, 686), (692, 693, 688, 687), (693, 694, 689, 688), (694, 590, 585, 689), (643, 642, 691, 690), (642, 645, 692, 691), (645, 647, 693, 692), (647, 649, 694, 693), (649, 542, 590, 694), (695, 696, 697, 698), (696, 699, 700, 697), (699, 701, 702, 700), (701, 703, 704, 702), (703, 595, 598, 704), (705, 706, 696, 695), (706, 707, 699, 696), (707, 708, 701, 699), (708, 709, 703, 701), (709, 605, 595, 703), (710, 711, 706, 705), (711, 712, 707, 706), (712, 713, 708, 707), (713, 714, 709, 708), (714, 610, 605, 709), (715, 716, 711, 710), (716, 717, 712, 711), (717, 718, 713, 712), (718, 719, 714, 713), (719, 615, 610, 714), (673, 672, 716, 715), (672, 675, 717, 716), (675, 677, 718, 717), (677, 679, 719, 718), (679, 573, 615, 719), (720, 721, 666, 665), (721, 722, 667, 666), (722, 723, 668, 667), (723, 724, 669, 668), (724, 620, 565, 669), (725, 726, 721, 720), (726, 727, 722, 721), (727, 728, 723, 722), (728, 729, 724, 723), (729, 625, 620, 724), (730, 731, 726, 725), (731, 732, 727, 726), (732, 733, 728, 727), (733, 734, 729, 728), (734, 630, 625, 729), (735, 736, 731, 730), (736, 737, 732, 731), (737, 738, 733, 732), (738, 739, 734, 733), (739, 635, 630, 734), (698, 697, 736, 735), (697, 700, 737, 736), (700, 702, 738, 737), (702, 704, 739, 738), (704, 598, 635, 739), (740, 741, 742, 278), (741, 743, 744, 742), (743, 745, 746, 744), (745, 747, 748, 746), (747, 749, 748), (310, 750, 741, 740), (750, 751, 743, 741), (751, 752, 745, 743), (752, 753, 747, 745), (753, 749, 747), (305, 754, 750, 310), (754, 755, 751, 750), (755, 756, 752, 751), (756, 757, 753, 752), (757, 749, 753), (758, 759, 754, 305), (759, 760, 755, 754), (760, 761, 756, 755), (761, 762, 757, 756), (762, 749, 757), (245, 763, 759, 758), (763, 764, 760, 759), (764, 765, 761, 760), (765, 766, 762, 761), (766, 749, 762), (767, 768, 769, 253), (768, 770, 771, 769), (770, 772, 773, 771), (772, 774, 775, 773), (774, 749, 775), (290, 776, 768, 767), (776, 777, 770, 768), (777, 778, 772, 770), (778, 779, 774, 772), (779, 749, 774), (285, 780, 776, 290), (780, 781, 777, 776), (781, 782, 778, 777), (782, 783, 779, 778), (783, 749, 779), (784, 785, 780, 285), (785, 786, 781, 780), (786, 787, 782, 781), (787, 788, 783, 782), (788, 749, 783), (278, 742, 785, 784), (742, 744, 786, 785), (744, 746, 787, 786), (746, 748, 788, 787), (748, 749, 788), (789, 790, 791, 223), (790, 792, 793, 791), (792, 794, 795, 793), (794, 796, 797, 795), (796, 749, 797), (265, 798, 790, 789), (798, 799, 792, 790), (799, 800, 794, 792), (800, 801, 796, 794), (801, 749, 796), (260, 802, 798, 265), (802, 803, 799, 798), (803, 804, 800, 799), (804, 805, 801, 800), (805, 749, 801), (806, 807, 802, 260), (807, 808, 803, 802), (808, 809, 804, 803), (809, 810, 805, 804), (810, 749, 805), (253, 769, 807, 806), (769, 771, 808, 807), (771, 773, 809, 808), (773, 775, 810, 809), (775, 749, 810), (811, 812, 763, 245), (812, 813, 764, 763), (813, 814, 765, 764), (814, 815, 766, 765), (815, 749, 766), (235, 816, 812, 811), (816, 817, 813, 812), (817, 818, 814, 813), (818, 819, 815, 814), (819, 749, 815), (230, 820, 816, 235), (820, 821, 817, 816), (821, 822, 818, 817), (822, 823, 819, 818), (823, 749, 819), (824, 825, 820, 230), (825, 826, 821, 820), (826, 827, 822, 821), (827, 828, 823, 822), (828, 749, 823), (223, 791, 825, 824), (791, 793, 826, 825), (793, 795, 827, 826), (795, 797, 828, 827), (797, 749, 828)])
me_teapot.polygons.foreach_set('use_smooth', [True] * 800)
_uv = me_teapot.uv_layers.new(name='UVMap')
_uv.uv.foreach_set('vector', [0.2592, 0.8725, 0.2555, 0.8788, 0.2153, 0.8559, 0.2189, 0.8496, 0.2555, 0.8788, 0.2529, 0.8832, 0.2129, 0.8603, 0.2153, 0.8559, 0.2529, 0.8832, 0.2513, 0.8858, 0.2115, 0.8628, 0.2129, 0.8603, 0.2513, 0.8858, 0.2496, 0.8886, 0.2099, 0.8657, 0.2115, 0.8628, 0.2496, 0.8886, 0.2462, 0.8944, 0.2067, 0.8714, 0.2099, 0.8657, 0.2983, 0.8954, 0.2944, 0.9018, 0.2555, 0.8788, 0.2592, 0.8725, 0.2944, 0.9018, 0.2916, 0.9063, 0.2529, 0.8832, 0.2555, 0.8788, 0.2916, 0.9063, 0.29, 0.9089, 0.2513, 0.8858, 0.2529, 0.8832, 0.29, 0.9089, 0.2882, 0.9118, 0.2496, 0.8886, 0.2513, 0.8858, 0.2882, 0.9118, 0.2846, 0.9178, 0.2462, 0.8944, 0.2496, 0.8886, 0.3375, 0.9196, 0.3333, 0.9261, 0.2944, 0.9018, 0.2983, 0.8954, 0.3333, 0.9261, 0.3303, 0.9306, 0.2916, 0.9063, 0.2944, 0.9018, 0.3303, 0.9306, 0.3286, 0.9333, 0.29, 0.9089, 0.2916, 0.9063, 0.3286, 0.9333, 0.3266, 0.9362, 0.2882, 0.9118, 0.29, 0.9089, 0.3266, 0.9362, 0.3228, 0.942, 0.2846, 0.9178, 0.2882, 0.9118, 0.3771, 0.9469, 0.3723, 0.9532, 0.3333, 0.9261, 0.3375, 0.9196, 0.3723, 0.9532, 0.369, 0.9576, 0.3303, 0.9306, 0.3333, 0.9261, 0.369, 0.9576, 0.3671, 0.9601, 0.3286, 0.9333, 0.3303, 0.9306, 0.3671, 0.9601, 0.3649, 0.9629, 0.3266, 0.9362, 0.3286, 0.9333, 0.3649, 0.9629, 0.3606, 0.9685, 0.3228, 0.942, 0.3266, 0.9362, 0.4162, 0.9806, 0.4103, 0.9862, 0.3723, 0.9532, 0.3771, 0.9469, 0.4103, 0.9862, 0.4062, 0.9899, 0.369, 0.9576, 0.3723, 0.9532, 0.4062, 0.9899, 0.4038, 0.9919, 0.3671, 0.9601, 0.369, 0.9576, 0.4038, 0.9919, 0.4014, 0.9944, 0.3649, 0.9629, 0.3671, 0.9601, 0.4014, 0.9944, 0.3972, 0.9998, 0.3606, 0.9685, 0.3649, 0.9629, 0.05468, 0.7667, 0.0519, 0.774, 0.00465, 0.7595, 0.006308, 0.7516, 0.0519, 0.774, 0.05002, 0.779, 0.00374, 0.7648, 0.00465, 0.7595, 0.05002, 0.779, 0.04893, 0.7818, 0.003325, 0.7678, 0.00374, 0.7648, 0.04893, 0.7818, 0.04772, 0.7851, 0.002486, 0.7711, 0.003325, 0.7678, 0.04772, 0.7851, 0.0453, 0.7916, 0.0002011, 0.7774, 0.002486, 0.7711, 0.09804, 0.7855, 0.09478, 0.7924, 0.0519, 0.774, 0.05468, 0.7667, 0.09478, 0.7924, 0.09253, 0.7972, 0.05002, 0.779, 0.0519, 0.774, 0.09253, 0.7972, 0.09125, 0.8, 0.04893, 0.7818, 0.05002, 0.779, 0.09125, 0.8, 0.08982, 0.8031, 0.04772, 0.7851, 0.04893, 0.7818, 0.08982, 0.8031, 0.08688, 0.8095, 0.0453, 0.7916, 0.04772, 0.7851, 0.1386, 0.806, 0.1352, 0.8127, 0.09478, 0.7924, 0.09804, 0.7855, 0.1352, 0.8127, 0.1328, 0.8173, 0.09253, 0.7972, 0.09478, 0.7924, 0.1328, 0.8173, 0.1314, 0.8201, 0.09125, 0.8, 0.09253, 0.7972, 0.1314, 0.8201, 0.1299, 0.8231, 0.08982, 0.8031, 0.09125, 0.8, 0.1299, 0.8231, 0.1268, 0.8292, 0.08688, 0.8095, 0.08982, 0.8031, 0.1783, 0.8272, 0.1749, 0.8337, 0.1352, 0.8127, 0.1386, 0.806, 0.1749, 0.8337, 0.1725, 0.8382, 0.1328, 0.8173, 0.1352, 0.8127, 0.1725, 0.8382, 0.1711, 0.8408, 0.1314, 0.8201, 0.1328, 0.8173, 0.1711, 0.8408, 0.1696, 0.8437, 0.1299, 0.8231, 0.1314, 0.8201, 0.1696, 0.8437, 0.1664, 0.8497, 0.1268, 0.8292, 0.1299, 0.8231, 0.2189, 0.8496, 0.2153, 0.8559, 0.1749, 0.8337, 0.1783, 0.8272, 0.2153, 0.8559, 0.2129, 0.8603, 0.1725, 0.8382, 0.1749, 0.8337, 0.2129, 0.8603, 0.2115, 0.8628, 0.1711, 0.8408, 0.1725, 0.8382, 0.2115, 0.8628, 0.2099, 0.8657, 0.1696, 0.8437, 0.1711, 0.8408, 0.2099, 0.8657, 0.2067, 0.8714, 0.1664, 0.8497, 0.1696, 0.8437, 0.2643, 0.1275, 0.2681, 0.1212, 0.3082, 0.1441, 0.3046, 0.1504, 0.2681, 0.1212, 0.2707, 0.1168, 0.3107, 0.1397, 0.3082, 0.1441, 0.2707, 0.1168, 0.2722, 0.1142, 0.3121, 0.1372, 0.3107, 0.1397, 0.2722, 0.1142, 0.2739, 0.1114, 0.3137, 0.1343, 0.3121, 0.1372, 0.2739, 0.1114, 0.2773, 0.1056, 0.3169, 0.1286, 0.3137, 0.1343, 0.2252, 0.1046, 0.2291, 0.0982, 0.2681, 0.1212, 0.2643, 0.1275, 0.2291, 0.0982, 0.2319, 0.09372, 0.2707, 0.1168, 0.2681, 0.1212, 0.2319, 0.09372, 0.2335, 0.09111, 0.2722, 0.1142, 0.2707, 0.1168, 0.2335, 0.09111, 0.2353, 0.08821, 0.2739, 0.1114, 0.2722, 0.1142, 0.2353, 0.08821, 0.239, 0.08225, 0.2773, 0.1056, 0.2739, 0.1114, 0.186, 0.0804, 0.1902, 0.0739, 0.2291, 0.0982, 0.2252, 0.1046, 0.1902, 0.0739, 0.1932, 0.06938, 0.2319, 0.09372, 0.2291, 0.0982, 0.1932, 0.06938, 0.195, 0.06671, 0.2335, 0.09111, 0.2319, 0.09372, 0.195, 0.06671, 0.1969, 0.06382, 0.2353, 0.08821, 0.2335, 0.09111, 0.1969, 0.06382, 0.2007, 0.05798, 0.239, 0.08225, 0.2353, 0.08821, 0.1464, 0.05308, 0.1513, 0.04675, 0.1902, 0.0739, 0.186, 0.0804, 0.1513, 0.04675, 0.1546, 0.04243, 0.1932, 0.06938, 0.1902, 0.0739, 0.1546, 0.04243, 0.1565, 0.03994, 0.195, 0.06671, 0.1932, 0.06938, 0.1565, 0.03994, 0.1586, 0.03713, 0.1969, 0.06382, 0.195, 0.06671, 0.1586, 0.03713, 0.1629, 0.03155, 0.2007, 0.05798, 0.1969, 0.06382, 0.1073, 0.01945, 0.1132, 0.01376, 0.1513, 0.04675, 0.1464, 0.05308, 0.1132, 0.01376, 0.1173, 0.01008, 0.1546, 0.04243, 0.1513, 0.04675, 0.1173, 0.01008, 0.1197, 0.008099, 0.1565, 0.03994, 0.1546, 0.04243, 0.1197, 0.008099, 0.1221, 0.005599, 0.1586, 0.03713, 0.1565, 0.03994, 0.1221, 0.005599, 0.1263, 0.0002011, 0.1629, 0.03155, 0.1586, 0.03713, 0.4688, 0.2333, 0.4716, 0.226, 0.5189, 0.2405, 0.5172, 0.2484, 0.4716, 0.226, 0.4735, 0.221, 0.5198, 0.2352, 0.5189, 0.2405, 0.4735, 0.221, 0.4746, 0.2182, 0.5202, 0.2322, 0.5198, 0.2352, 0.4746, 0.2182, 0.4758, 0.2149, 0.521, 0.2289, 0.5202, 0.2322, 0.4758, 0.2149, 0.4782, 0.2084, 0.5233, 0.2226, 0.521, 0.2289, 0.4255, 0.2145, 0.4287, 0.2076, 0.4716, 0.226, 0.4688, 0.2333, 0.4287, 0.2076, 0.431, 0.2028, 0.4735, 0.221, 0.4716, 0.226, 0.431, 0.2028, 0.4323, 0.2, 0.4746, 0.2182, 0.4735, 0.221, 0.4323, 0.2, 0.4337, 0.1969, 0.4758, 0.2149, 0.4746, 0.2182, 0.4337, 0.1969, 0.4366, 0.1905, 0.4782, 0.2084, 0.4758, 0.2149, 0.3849, 0.194, 0.3883, 0.1873, 0.4287, 0.2076, 0.4255, 0.2145, 0.3883, 0.1873, 0.3907, 0.1827, 0.431, 0.2028, 0.4287, 0.2076, 0.3907, 0.1827, 0.3921, 0.1799, 0.4323, 0.2, 0.431, 0.2028, 0.3921, 0.1799, 0.3936, 0.1769, 0.4337, 0.1969, 0.4323, 0.2, 0.3936, 0.1769, 0.3967, 0.1708, 0.4366, 0.1905, 0.4337, 0.1969, 0.3452, 0.1728, 0.3486, 0.1663, 0.3883, 0.1873, 0.3849, 0.194, 0.3486, 0.1663, 0.351, 0.1618, 0.3907, 0.1827, 0.3883, 0.1873, 0.351, 0.1618, 0.3524, 0.1592, 0.3921, 0.1799, 0.3907, 0.1827, 0.3524, 0.1592, 0.3539, 0.1563, 0.3936, 0.1769, 0.3921, 0.1799, 0.3539, 0.1563, 0.3571, 0.1503, 0.3967, 0.1708, 0.3936, 0.1769, 0.3046, 0.1504, 0.3082, 0.1441, 0.3486, 0.1663, 0.3452, 0.1728, 0.3082, 0.1441, 0.3107, 0.1397, 0.351, 0.1618, 0.3486, 0.1663, 0.3107, 0.1397, 0.3121, 0.1372, 0.3524, 0.1592, 0.351, 0.1618, 0.3121, 0.1372, 0.3137, 0.1343, 0.3539, 0.1563, 0.3524, 0.1592, 0.3137, 0.1343, 0.3169, 0.1286, 0.3571, 0.1503, 0.3539, 0.1563, 0.3192, 0.7597, 0.3106, 0.7773, 0.2707, 0.7566, 0.2801, 0.7397, 0.3106, 0.7773, 0.3006, 0.7971, 0.2601, 0.7756, 0.2707, 0.7566, 0.3006, 0.7971, 0.2888, 0.8195, 0.248, 0.7974, 0.2601, 0.7756, 0.2888, 0.8195, 0.275, 0.8447, 0.2343, 0.822, 0.248, 0.7974, 0.275, 0.8447, 0.2592, 0.8725, 0.2189, 0.8496, 0.2343, 0.822, 0.3591, 0.7769, 0.3509, 0.796, 0.3106, 0.7773, 0.3192, 0.7597, 0.3509, 0.796, 0.3411, 0.8172, 0.3006, 0.7971, 0.3106, 0.7773, 0.3411, 0.8172, 0.3291, 0.8408, 0.2888, 0.8195, 0.3006, 0.7971, 0.3291, 0.8408, 0.3149, 0.8669, 0.275, 0.8447, 0.2888, 0.8195, 0.3149, 0.8669, 0.2983, 0.8954, 0.2592, 0.8725, 0.275, 0.8447, 0.4027, 0.793, 0.3945, 0.8143, 0.3509, 0.796, 0.3591, 0.7769, 0.3945, 0.8143, 0.3841, 0.8376, 0.3411, 0.8172, 0.3509, 0.796, 0.3841, 0.8376, 0.3712, 0.863, 0.3291, 0.8408, 0.3411, 0.8172, 0.3712, 0.863, 0.3556, 0.8905, 0.3149, 0.8669, 0.3291, 0.8408, 0.3556, 0.8905, 0.3375, 0.9196, 0.2983, 0.8954, 0.3149, 0.8669, 0.4525, 0.8103, 0.4437, 0.8346, 0.3945, 0.8143, 0.4027, 0.793, 0.4437, 0.8346, 0.4319, 0.8607, 0.3841, 0.8376, 0.3945, 0.8143, 0.4319, 0.8607, 0.4167, 0.8884, 0.3712, 0.863, 0.3841, 0.8376, 0.4167, 0.8884, 0.3982, 0.9174, 0.3556, 0.8905, 0.3712, 0.863, 0.3982, 0.9174, 0.3771, 0.9469, 0.3375, 0.9196, 0.3556, 0.8905, 0.516, 0.8295, 0.5047, 0.8595, 0.4437, 0.8346, 0.4525, 0.8103, 0.5047, 0.8595, 0.4888, 0.8903, 0.4319, 0.8607, 0.4437, 0.8346, 0.4888, 0.8903, 0.4683, 0.9214, 0.4167, 0.8884, 0.4319, 0.8607, 0.4683, 0.9214, 0.4437, 0.9518, 0.3982, 0.9174, 0.4167, 0.8884, 0.4437, 0.9518, 0.4162, 0.9806, 0.3771, 0.9469, 0.3982, 0.9174, 0.1289, 0.6316, 0.1132, 0.6519, 0.05972, 0.6144, 0.07854, 0.5888, 0.1132, 0.6519, 0.09772, 0.6757, 0.04269, 0.6441, 0.05972, 0.6144, 0.09772, 0.6757, 0.0826, 0.7031, 0.0279, 0.6776, 0.04269, 0.6441, 0.0826, 0.7031, 0.06823, 0.7337, 0.01575, 0.7139, 0.0279, 0.6776, 0.06823, 0.7337, 0.05468, 0.7667, 0.006308, 0.7516, 0.01575, 0.7139, 0.17, 0.6644, 0.1564, 0.6825, 0.1132, 0.6519, 0.1289, 0.6316, 0.1564, 0.6825, 0.1424, 0.7035, 0.09772, 0.6757, 0.1132, 0.6519, 0.1424, 0.7035, 0.1278, 0.7277, 0.0826, 0.7031, 0.09772, 0.6757, 0.1278, 0.7277, 0.113, 0.7552, 0.06823, 0.7337, 0.0826, 0.7031, 0.113, 0.7552, 0.09804, 0.7855, 0.05468, 0.7667, 0.06823, 0.7337, 0.2069, 0.6922, 0.195, 0.7092, 0.1564, 0.6825, 0.17, 0.6644, 0.195, 0.7092, 0.1822, 0.7288, 0.1424, 0.7035, 0.1564, 0.6825, 0.1822, 0.7288, 0.1685, 0.7514, 0.1278, 0.7277, 0.1424, 0.7035, 0.1685, 0.7514, 0.154, 0.7772, 0.113, 0.7552, 0.1278, 0.7277, 0.154, 0.7772, 0.1386, 0.806, 0.09804, 0.7855, 0.113, 0.7552, 0.2426, 0.717, 0.2321, 0.7336, 0.195, 0.7092, 0.2069, 0.6922, 0.2321, 0.7336, 0.2206, 0.7526, 0.1822, 0.7288, 0.195, 0.7092, 0.2206, 0.7526, 0.2078, 0.7744, 0.1685, 0.7514, 0.1822, 0.7288, 0.2078, 0.7744, 0.1937, 0.7993, 0.154, 0.7772, 0.1685, 0.7514, 0.1937, 0.7993, 0.1783, 0.8272, 0.1386, 0.806, 0.154, 0.7772, 0.2801, 0.7397, 0.2707, 0.7566, 0.2321, 0.7336, 0.2426, 0.717, 0.2707, 0.7566, 0.2601, 0.7756, 0.2206, 0.7526, 0.2321, 0.7336, 0.2601, 0.7756, 0.248, 0.7974, 0.2078, 0.7744, 0.2206, 0.7526, 0.248, 0.7974, 0.2343, 0.822, 0.1937, 0.7993, 0.2078, 0.7744, 0.2343, 0.822, 0.2189, 0.8496, 0.1783, 0.8272, 0.1937, 0.7993, 0.2043, 0.2403, 0.2129, 0.2227, 0.2528, 0.2434, 0.2434, 0.2603, 0.2129, 0.2227, 0.223, 0.2029, 0.2634, 0.2244, 0.2528, 0.2434, 0.223, 0.2029, 0.2348, 0.1805, 0.2755, 0.2026, 0.2634, 0.2244, 0.2348, 0.1805, 0.2485, 0.1553, 0.2892, 0.178, 0.2755, 0.2026, 0.2485, 0.1553, 0.2643, 0.1275, 0.3046, 0.1504, 0.2892, 0.178, 0.1645, 0.2231, 0.1726, 0.204, 0.2129, 0.2227, 0.2043, 0.2403, 0.1726, 0.204, 0.1824, 0.1828, 0.223, 0.2029, 0.2129, 0.2227, 0.1824, 0.1828, 0.1944, 0.1592, 0.2348, 0.1805, 0.223, 0.2029, 0.1944, 0.1592, 0.2086, 0.1331, 0.2485, 0.1553, 0.2348, 0.1805, 0.2086, 0.1331, 0.2252, 0.1046, 0.2643, 0.1275, 0.2485, 0.1553, 0.1208, 0.207, 0.129, 0.1857, 0.1726, 0.204, 0.1645, 0.2231, 0.129, 0.1857, 0.1394, 0.1624, 0.1824, 0.1828, 0.1726, 0.204, 0.1394, 0.1624, 0.1523, 0.137, 0.1944, 0.1592, 0.1824, 0.1828, 0.1523, 0.137, 0.1679, 0.1095, 0.2086, 0.1331, 0.1944, 0.1592, 0.1679, 0.1095, 0.186, 0.0804, 0.2252, 0.1046, 0.2086, 0.1331, 0.07105, 0.1897, 0.07984, 0.1654, 0.129, 0.1857, 0.1208, 0.207, 0.07984, 0.1654, 0.09165, 0.1393, 0.1394, 0.1624, 0.129, 0.1857, 0.09165, 0.1393, 0.1068, 0.1116, 0.1523, 0.137, 0.1394, 0.1624, 0.1068, 0.1116, 0.1253, 0.08262, 0.1679, 0.1095, 0.1523, 0.137, 0.1253, 0.08262, 0.1464, 0.05308, 0.186, 0.0804, 0.1679, 0.1095, 0.007537, 0.1705, 0.0188, 0.1405, 0.07984, 0.1654, 0.07105, 0.1897, 0.0188, 0.1405, 0.03469, 0.1097, 0.09165, 0.1393, 0.07984, 0.1654, 0.03469, 0.1097, 0.05521, 0.07857, 0.1068, 0.1116, 0.09165, 0.1393, 0.05521, 0.07857, 0.07978, 0.0482, 0.1253, 0.08262, 0.1068, 0.1116, 0.07978, 0.0482, 0.1073, 0.01945, 0.1464, 0.05308, 0.1253, 0.08262, 0.3946, 0.3684, 0.4103, 0.3481, 0.4638, 0.3856, 0.445, 0.4112, 0.4103, 0.3481, 0.4258, 0.3243, 0.4808, 0.3559, 0.4638, 0.3856, 0.4258, 0.3243, 0.4409, 0.2969, 0.4956, 0.3224, 0.4808, 0.3559, 0.4409, 0.2969, 0.4553, 0.2663, 0.5078, 0.2861, 0.4956, 0.3224, 0.4553, 0.2663, 0.4688, 0.2333, 0.5172, 0.2484, 0.5078, 0.2861, 0.3535, 0.3356, 0.3671, 0.3175, 0.4103, 0.3481, 0.3946, 0.3684, 0.3671, 0.3175, 0.3812, 0.2965, 0.4258, 0.3243, 0.4103, 0.3481, 0.3812, 0.2965, 0.3957, 0.2723, 0.4409, 0.2969, 0.4258, 0.3243, 0.3957, 0.2723, 0.4105, 0.2448, 0.4553, 0.2663, 0.4409, 0.2969, 0.4105, 0.2448, 0.4255, 0.2145, 0.4688, 0.2333, 0.4553, 0.2663, 0.3166, 0.3078, 0.3285, 0.2908, 0.3671, 0.3175, 0.3535, 0.3356, 0.3285, 0.2908, 0.3413, 0.2712, 0.3812, 0.2965, 0.3671, 0.3175, 0.3413, 0.2712, 0.355, 0.2486, 0.3957, 0.2723, 0.3812, 0.2965, 0.355, 0.2486, 0.3696, 0.2228, 0.4105, 0.2448, 0.3957, 0.2723, 0.3696, 0.2228, 0.3849, 0.194, 0.4255, 0.2145, 0.4105, 0.2448, 0.281, 0.283, 0.2914, 0.2664, 0.3285, 0.2908, 0.3166, 0.3078, 0.2914, 0.2664, 0.3029, 0.2474, 0.3413, 0.2712, 0.3285, 0.2908, 0.3029, 0.2474, 0.3157, 0.2256, 0.355, 0.2486, 0.3413, 0.2712, 0.3157, 0.2256, 0.3298, 0.2007, 0.3696, 0.2228, 0.355, 0.2486, 0.3298, 0.2007, 0.3452, 0.1728, 0.3849, 0.194, 0.3696, 0.2228, 0.2434, 0.2603, 0.2528, 0.2434, 0.2914, 0.2664, 0.281, 0.283, 0.2528, 0.2434, 0.2634, 0.2244, 0.3029, 0.2474, 0.2914, 0.2664, 0.2634, 0.2244, 0.2755, 0.2026, 0.3157, 0.2256, 0.3029, 0.2474, 0.2755, 0.2026, 0.2892, 0.178, 0.3298, 0.2007, 0.3157, 0.2256, 0.2892, 0.178, 0.3046, 0.1504, 0.3452, 0.1728, 0.3298, 0.2007, 0.3449, 0.6984, 0.3427, 0.7042, 0.3088, 0.6883, 0.3117, 0.6831, 0.3427, 0.7042, 0.3384, 0.7154, 0.3031, 0.6985, 0.3088, 0.6883, 0.3384, 0.7154, 0.3327, 0.7293, 0.296, 0.7112, 0.3031, 0.6985, 0.3327, 0.7293, 0.3263, 0.744, 0.2884, 0.7248, 0.296, 0.7112, 0.3263, 0.744, 0.3192, 0.7597, 0.2801, 0.7397, 0.2884, 0.7248, 0.3806, 0.7085, 0.3792, 0.7152, 0.3427, 0.7042, 0.3449, 0.6984, 0.3792, 0.7152, 0.3759, 0.728, 0.3384, 0.7154, 0.3427, 0.7042, 0.3759, 0.728, 0.3713, 0.7436, 0.3327, 0.7293, 0.3384, 0.7154, 0.3713, 0.7436, 0.3656, 0.7599, 0.3263, 0.744, 0.3327, 0.7293, 0.3656, 0.7599, 0.3591, 0.7769, 0.3192, 0.7597, 0.3263, 0.744, 0.4236, 0.7139, 0.4222, 0.722, 0.3792, 0.7152, 0.3806, 0.7085, 0.4222, 0.722, 0.4192, 0.7373, 0.3759, 0.728, 0.3792, 0.7152, 0.4192, 0.7373, 0.4148, 0.7554, 0.3713, 0.7436, 0.3759, 0.728, 0.4148, 0.7554, 0.4094, 0.7739, 0.3656, 0.7599, 0.3713, 0.7436, 0.4094, 0.7739, 0.4027, 0.793, 0.3591, 0.7769, 0.3656, 0.7599, 0.4713, 0.723, 0.4701, 0.7315, 0.4222, 0.722, 0.4236, 0.7139, 0.4701, 0.7315, 0.4676, 0.7476, 0.4192, 0.7373, 0.4222, 0.722, 0.4676, 0.7476, 0.464, 0.7675, 0.4148, 0.7554, 0.4192, 0.7373, 0.464, 0.7675, 0.4591, 0.7883, 0.4094, 0.7739, 0.4148, 0.7554, 0.4591, 0.7883, 0.4525, 0.8103, 0.4027, 0.793, 0.4094, 0.7739, 0.5227, 0.7276, 0.5228, 0.7364, 0.4701, 0.7315, 0.4713, 0.723, 0.5228, 0.7364, 0.5233, 0.7536, 0.4676, 0.7476, 0.4701, 0.7315, 0.5233, 0.7536, 0.5233, 0.7763, 0.464, 0.7675, 0.4676, 0.7476, 0.5233, 0.7763, 0.5214, 0.8017, 0.4591, 0.7883, 0.464, 0.7675, 0.5214, 0.8017, 0.516, 0.8295, 0.4525, 0.8103, 0.4591, 0.7883, 0.1922, 0.5681, 0.1857, 0.5738, 0.1526, 0.5322, 0.16, 0.5274, 0.1857, 0.5738, 0.1734, 0.5848, 0.1379, 0.5412, 0.1526, 0.5322, 0.1734, 0.5848, 0.1587, 0.5987, 0.1189, 0.5537, 0.1379, 0.5412, 0.1587, 0.5987, 0.1438, 0.6142, 0.09872, 0.5691, 0.1189, 0.5537, 0.1438, 0.6142, 0.1289, 0.6316, 0.07854, 0.5888, 0.09872, 0.5691, 0.2263, 0.6036, 0.2201, 0.6092, 0.1857, 0.5738, 0.1922, 0.5681, 0.2201, 0.6092, 0.2087, 0.6202, 0.1734, 0.5848, 0.1857, 0.5738, 0.2087, 0.6202, 0.1956, 0.6339, 0.1587, 0.5987, 0.1734, 0.5848, 0.1956, 0.6339, 0.1827, 0.6486, 0.1438, 0.6142, 0.1587, 0.5987, 0.1827, 0.6486, 0.17, 0.6644, 0.1289, 0.6316, 0.1438, 0.6142, 0.2536, 0.6377, 0.2486, 0.6425, 0.2201, 0.6092, 0.2263, 0.6036, 0.2486, 0.6425, 0.2395, 0.652, 0.2087, 0.6202, 0.2201, 0.6092, 0.2395, 0.652, 0.2288, 0.6642, 0.1956, 0.6339, 0.2087, 0.6202, 0.2288, 0.6642, 0.2179, 0.6776, 0.1827, 0.6486, 0.1956, 0.6339, 0.2179, 0.6776, 0.2069, 0.6922, 0.17, 0.6644, 0.1827, 0.6486, 0.2812, 0.6629, 0.2773, 0.6678, 0.2486, 0.6425, 0.2536, 0.6377, 0.2773, 0.6678, 0.2701, 0.6774, 0.2395, 0.652, 0.2486, 0.6425, 0.2701, 0.6774, 0.2613, 0.6895, 0.2288, 0.6642, 0.2395, 0.652, 0.2613, 0.6895, 0.2522, 0.7027, 0.2179, 0.6776, 0.2288, 0.6642, 0.2522, 0.7027, 0.2426, 0.717, 0.2069, 0.6922, 0.2179, 0.6776, 0.3117, 0.6831, 0.3088, 0.6883, 0.2773, 0.6678, 0.2812, 0.6629, 0.3088, 0.6883, 0.3031, 0.6985, 0.2701, 0.6774, 0.2773, 0.6678, 0.3031, 0.6985, 0.296, 0.7112, 0.2613, 0.6895, 0.2701, 0.6774, 0.296, 0.7112, 0.2884, 0.7248, 0.2522, 0.7027, 0.2613, 0.6895, 0.2884, 0.7248, 0.2801, 0.7397, 0.2426, 0.717, 0.2522, 0.7027, 0.1786, 0.3016, 0.1808, 0.2958, 0.2148, 0.3117, 0.2118, 0.3169, 0.1808, 0.2958, 0.1851, 0.2846, 0.2204, 0.3015, 0.2148, 0.3117, 0.1851, 0.2846, 0.1908, 0.2707, 0.2275, 0.2888, 0.2204, 0.3015, 0.1908, 0.2707, 0.1972, 0.256, 0.2351, 0.2752, 0.2275, 0.2888, 0.1972, 0.256, 0.2043, 0.2403, 0.2434, 0.2603, 0.2351, 0.2752, 0.1429, 0.2915, 0.1443, 0.2848, 0.1808, 0.2958, 0.1786, 0.3016, 0.1443, 0.2848, 0.1476, 0.272, 0.1851, 0.2846, 0.1808, 0.2958, 0.1476, 0.272, 0.1523, 0.2564, 0.1908, 0.2707, 0.1851, 0.2846, 0.1523, 0.2564, 0.1579, 0.2401, 0.1972, 0.256, 0.1908, 0.2707, 0.1579, 0.2401, 0.1645, 0.2231, 0.2043, 0.2403, 0.1972, 0.256, 0.09996, 0.2861, 0.1013, 0.278, 0.1443, 0.2848, 0.1429, 0.2915, 0.1013, 0.278, 0.1043, 0.2627, 0.1476, 0.272, 0.1443, 0.2848, 0.1043, 0.2627, 0.1087, 0.2446, 0.1523, 0.2564, 0.1476, 0.272, 0.1087, 0.2446, 0.1141, 0.2261, 0.1579, 0.2401, 0.1523, 0.2564, 0.1141, 0.2261, 0.1208, 0.207, 0.1645, 0.2231, 0.1579, 0.2401, 0.0522, 0.277, 0.05343, 0.2685, 0.1013, 0.278, 0.09996, 0.2861, 0.05343, 0.2685, 0.0559, 0.2524, 0.1043, 0.2627, 0.1013, 0.278, 0.0559, 0.2524, 0.05955, 0.2325, 0.1087, 0.2446, 0.1043, 0.2627, 0.05955, 0.2325, 0.06445, 0.2117, 0.1141, 0.2261, 0.1087, 0.2446, 0.06445, 0.2117, 0.07105, 0.1897, 0.1208, 0.207, 0.1141, 0.2261, 0.0007765, 0.2724, 0.0006984, 0.2636, 0.05343, 0.2685, 0.0522, 0.277, 0.0006984, 0.2636, 0.0002012, 0.2464, 0.0559, 0.2524, 0.05343, 0.2685, 0.0002012, 0.2464, 0.0002011, 0.2237, 0.05955, 0.2325, 0.0559, 0.2524, 0.0002011, 0.2237, 0.00207, 0.1983, 0.06445, 0.2117, 0.05955, 0.2325, 0.00207, 0.1983, 0.007537, 0.1705, 0.07105, 0.1897, 0.06445, 0.2117, 0.3313, 0.4319, 0.3378, 0.4262, 0.3709, 0.4678, 0.3635, 0.4726, 0.3378, 0.4262, 0.3501, 0.4152, 0.3856, 0.4588, 0.3709, 0.4678, 0.3501, 0.4152, 0.3648, 0.4013, 0.4046, 0.4463, 0.3856, 0.4588, 0.3648, 0.4013, 0.3798, 0.3858, 0.4248, 0.4309, 0.4046, 0.4463, 0.3798, 0.3858, 0.3946, 0.3684, 0.445, 0.4112, 0.4248, 0.4309, 0.2972, 0.3964, 0.3034, 0.3908, 0.3378, 0.4262, 0.3313, 0.4319, 0.3034, 0.3908, 0.3148, 0.3798, 0.3501, 0.4152, 0.3378, 0.4262, 0.3148, 0.3798, 0.328, 0.3661, 0.3648, 0.4013, 0.3501, 0.4152, 0.328, 0.3661, 0.3408, 0.3514, 0.3798, 0.3858, 0.3648, 0.4013, 0.3408, 0.3514, 0.3535, 0.3356, 0.3946, 0.3684, 0.3798, 0.3858, 0.2699, 0.3623, 0.2749, 0.3575, 0.3034, 0.3908, 0.2972, 0.3964, 0.2749, 0.3575, 0.284, 0.348, 0.3148, 0.3798, 0.3034, 0.3908, 0.284, 0.348, 0.2947, 0.3358, 0.328, 0.3661, 0.3148, 0.3798, 0.2947, 0.3358, 0.3056, 0.3224, 0.3408, 0.3514, 0.328, 0.3661, 0.3056, 0.3224, 0.3166, 0.3078, 0.3535, 0.3356, 0.3408, 0.3514, 0.2424, 0.3371, 0.2462, 0.3322, 0.2749, 0.3575, 0.2699, 0.3623, 0.2462, 0.3322, 0.2534, 0.3226, 0.284, 0.348, 0.2749, 0.3575, 0.2534, 0.3226, 0.2622, 0.3105, 0.2947, 0.3358, 0.284, 0.348, 0.2622, 0.3105, 0.2714, 0.2973, 0.3056, 0.3224, 0.2947, 0.3358, 0.2714, 0.2973, 0.281, 0.283, 0.3166, 0.3078, 0.3056, 0.3224, 0.2118, 0.3169, 0.2148, 0.3117, 0.2462, 0.3322, 0.2424, 0.3371, 0.2148, 0.3117, 0.2204, 0.3015, 0.2534, 0.3226, 0.2462, 0.3322, 0.2204, 0.3015, 0.2275, 0.2888, 0.2622, 0.3105, 0.2534, 0.3226, 0.2275, 0.2888, 0.2351, 0.2752, 0.2714, 0.2973, 0.2622, 0.3105, 0.2351, 0.2752, 0.2434, 0.2603, 0.281, 0.283, 0.2714, 0.2973, 0.5353, 0.6136, 0.5349, 0.6298, 0.5237, 0.63, 0.5239, 0.6127, 0.5349, 0.6298, 0.5383, 0.6458, 0.5264, 0.647, 0.5237, 0.63, 0.5383, 0.6458, 0.5438, 0.6704, 0.5314, 0.6713, 0.5264, 0.647, 0.5438, 0.6704, 0.548, 0.7054, 0.5356, 0.7061, 0.5314, 0.6713, 0.548, 0.7054, 0.5503, 0.7496, 0.5382, 0.7512, 0.5356, 0.7061, 0.5438, 0.6147, 0.5432, 0.6306, 0.5349, 0.6298, 0.5353, 0.6136, 0.5432, 0.6306, 0.547, 0.6472, 0.5383, 0.6458, 0.5349, 0.6298, 0.547, 0.6472, 0.5524, 0.6721, 0.5438, 0.6704, 0.5383, 0.6458, 0.5524, 0.6721, 0.5559, 0.7059, 0.548, 0.7054, 0.5438, 0.6704, 0.5559, 0.7059, 0.5579, 0.747, 0.5503, 0.7496, 0.548, 0.7054, 0.5521, 0.6161, 0.5513, 0.6323, 0.5432, 0.6306, 0.5438, 0.6147, 0.5513, 0.6323, 0.5547, 0.6504, 0.547, 0.6472, 0.5432, 0.6306, 0.5547, 0.6504, 0.559, 0.6752, 0.5524, 0.6721, 0.547, 0.6472, 0.559, 0.6752, 0.5617, 0.7068, 0.5559, 0.7059, 0.5524, 0.6721, 0.5617, 0.7068, 0.5633, 0.7442, 0.5579, 0.747, 0.5559, 0.7059, 0.5636, 0.6177, 0.563, 0.6341, 0.5513, 0.6323, 0.5521, 0.6161, 0.563, 0.6341, 0.5653, 0.6533, 0.5547, 0.6504, 0.5513, 0.6323, 0.5653, 0.6533, 0.568, 0.6779, 0.559, 0.6752, 0.5547, 0.6504, 0.568, 0.6779, 0.5697, 0.7076, 0.5617, 0.7068, 0.559, 0.6752, 0.5697, 0.7076, 0.5708, 0.7418, 0.5633, 0.7442, 0.5617, 0.7068, 0.5825, 0.6184, 0.5825, 0.6344, 0.563, 0.6341, 0.5636, 0.6177, 0.5825, 0.6344, 0.5825, 0.6541, 0.5653, 0.6533, 0.563, 0.6341, 0.5825, 0.6541, 0.5825, 0.6788, 0.568, 0.6779, 0.5653, 0.6533, 0.5825, 0.6788, 0.5825, 0.7079, 0.5697, 0.7076, 0.568, 0.6779, 0.5825, 0.7079, 0.5825, 0.7406, 0.5708, 0.7418, 0.5697, 0.7076, 0.6014, 0.6177, 0.602, 0.6341, 0.5825, 0.6344, 0.5825, 0.6184, 0.602, 0.6341, 0.5997, 0.6533, 0.5825, 0.6541, 0.5825, 0.6344, 0.5997, 0.6533, 0.597, 0.6779, 0.5825, 0.6788, 0.5825, 0.6541, 0.597, 0.6779, 0.5954, 0.7076, 0.5825, 0.7079, 0.5825, 0.6788, 0.5954, 0.7076, 0.5942, 0.7418, 0.5825, 0.7406, 0.5825, 0.7079, 0.6129, 0.6161, 0.6137, 0.6323, 0.602, 0.6341, 0.6014, 0.6177, 0.6137, 0.6323, 0.6103, 0.6504, 0.5997, 0.6533, 0.602, 0.6341, 0.6103, 0.6504, 0.606, 0.6752, 0.597, 0.6779, 0.5997, 0.6533, 0.606, 0.6752, 0.6033, 0.7068, 0.5954, 0.7076, 0.597, 0.6779, 0.6033, 0.7068, 0.6017, 0.7442, 0.5942, 0.7418, 0.5954, 0.7076, 0.6212, 0.6147, 0.6218, 0.6306, 0.6137, 0.6323, 0.6129, 0.6161, 0.6218, 0.6306, 0.618, 0.6472, 0.6103, 0.6504, 0.6137, 0.6323, 0.618, 0.6472, 0.6127, 0.6721, 0.606, 0.6752, 0.6103, 0.6504, 0.6127, 0.6721, 0.6092, 0.7059, 0.6033, 0.7068, 0.606, 0.6752, 0.6092, 0.7059, 0.6072, 0.747, 0.6017, 0.7442, 0.6033, 0.7068, 0.6297, 0.6136, 0.6301, 0.6298, 0.6218, 0.6306, 0.6212, 0.6147, 0.6301, 0.6298, 0.6268, 0.6458, 0.618, 0.6472, 0.6218, 0.6306, 0.6268, 0.6458, 0.6212, 0.6704, 0.6127, 0.6721, 0.618, 0.6472, 0.6212, 0.6704, 0.6171, 0.7054, 0.6092, 0.7059, 0.6127, 0.6721, 0.6171, 0.7054, 0.6147, 0.7496, 0.6072, 0.747, 0.6092, 0.7059, 0.6411, 0.6127, 0.6413, 0.63, 0.6301, 0.6298, 0.6297, 0.6136, 0.6413, 0.63, 0.6386, 0.6469, 0.6268, 0.6458, 0.6301, 0.6298, 0.6386, 0.6469, 0.6336, 0.6712, 0.6212, 0.6704, 0.6268, 0.6458, 0.6336, 0.6712, 0.6294, 0.7061, 0.6171, 0.7054, 0.6212, 0.6704, 0.6294, 0.7061, 0.6268, 0.7512, 0.6147, 0.7496, 0.6171, 0.7054, 0.5527, 0.4753, 0.5477, 0.5117, 0.5356, 0.5093, 0.5409, 0.4716, 0.5477, 0.5117, 0.5439, 0.5434, 0.5315, 0.5415, 0.5356, 0.5093, 0.5439, 0.5434, 0.5404, 0.5701, 0.5282, 0.5685, 0.5315, 0.5415, 0.5404, 0.5701, 0.5376, 0.5931, 0.5257, 0.5916, 0.5282, 0.5685, 0.5376, 0.5931, 0.5353, 0.6136, 0.5239, 0.6127, 0.5257, 0.5916, 0.5596, 0.481, 0.5553, 0.5148, 0.5477, 0.5117, 0.5527, 0.4753, 0.5553, 0.5148, 0.5522, 0.5452, 0.5439, 0.5434, 0.5477, 0.5117, 0.5522, 0.5452, 0.5492, 0.5716, 0.5404, 0.5701, 0.5439, 0.5434, 0.5492, 0.5716, 0.5465, 0.5945, 0.5376, 0.5931, 0.5404, 0.5701, 0.5465, 0.5945, 0.5438, 0.6147, 0.5353, 0.6136, 0.5376, 0.5931, 0.5642, 0.4875, 0.5608, 0.5182, 0.5553, 0.5148, 0.5596, 0.481, 0.5608, 0.5182, 0.5589, 0.5471, 0.5522, 0.5452, 0.5553, 0.5148, 0.5589, 0.5471, 0.557, 0.573, 0.5492, 0.5716, 0.5522, 0.5452, 0.557, 0.573, 0.5548, 0.596, 0.5465, 0.5945, 0.5492, 0.5716, 0.5548, 0.596, 0.5521, 0.6161, 0.5438, 0.6147, 0.5465, 0.5945, 0.571, 0.4931, 0.5689, 0.5214, 0.5608, 0.5182, 0.5642, 0.4875, 0.5689, 0.5214, 0.5679, 0.5489, 0.5589, 0.5471, 0.5608, 0.5182, 0.5679, 0.5489, 0.567, 0.5744, 0.557, 0.573, 0.5589, 0.5471, 0.567, 0.5744, 0.5657, 0.5976, 0.5548, 0.596, 0.557, 0.573, 0.5657, 0.5976, 0.5636, 0.6177, 0.5521, 0.6161, 0.5548, 0.596, 0.5825, 0.4957, 0.5825, 0.5228, 0.5689, 0.5214, 0.571, 0.4931, 0.5825, 0.5228, 0.5825, 0.5497, 0.5679, 0.5489, 0.5689, 0.5214, 0.5825, 0.5497, 0.5825, 0.5752, 0.567, 0.5744, 0.5679, 0.5489, 0.5825, 0.5752, 0.5825, 0.5985, 0.5657, 0.5976, 0.567, 0.5744, 0.5825, 0.5985, 0.5825, 0.6184, 0.5636, 0.6177, 0.5657, 0.5976, 0.594, 0.4931, 0.5961, 0.5214, 0.5825, 0.5228, 0.5825, 0.4957, 0.5961, 0.5214, 0.5971, 0.5489, 0.5825, 0.5497, 0.5825, 0.5228, 0.5971, 0.5489, 0.598, 0.5744, 0.5825, 0.5752, 0.5825, 0.5497, 0.598, 0.5744, 0.5993, 0.5976, 0.5825, 0.5985, 0.5825, 0.5752, 0.5993, 0.5976, 0.6014, 0.6177, 0.5825, 0.6184, 0.5825, 0.5985, 0.6008, 0.4875, 0.6042, 0.5182, 0.5961, 0.5214, 0.594, 0.4931, 0.6042, 0.5182, 0.6061, 0.5471, 0.5971, 0.5489, 0.5961, 0.5214, 0.6061, 0.5471, 0.608, 0.573, 0.598, 0.5744, 0.5971, 0.5489, 0.608, 0.573, 0.6102, 0.596, 0.5993, 0.5976, 0.598, 0.5744, 0.6102, 0.596, 0.6129, 0.6161, 0.6014, 0.6177, 0.5993, 0.5976, 0.6054, 0.4811, 0.6097, 0.5148, 0.6042, 0.5182, 0.6008, 0.4875, 0.6097, 0.5148, 0.6128, 0.5452, 0.6061, 0.5471, 0.6042, 0.5182, 0.6128, 0.5452, 0.6158, 0.5716, 0.608, 0.573, 0.6061, 0.5471, 0.6158, 0.5716, 0.6185, 0.5945, 0.6102, 0.596, 0.608, 0.573, 0.6185, 0.5945, 0.6212, 0.6147, 0.6129, 0.6161, 0.6102, 0.596, 0.6123, 0.4753, 0.6173, 0.5117, 0.6097, 0.5148, 0.6054, 0.4811, 0.6173, 0.5117, 0.6211, 0.5434, 0.6128, 0.5452, 0.6097, 0.5148, 0.6211, 0.5434, 0.6246, 0.5701, 0.6158, 0.5716, 0.6128, 0.5452, 0.6246, 0.5701, 0.6274, 0.593, 0.6185, 0.5945, 0.6158, 0.5716, 0.6274, 0.593, 0.6297, 0.6136, 0.6212, 0.6147, 0.6185, 0.5945, 0.6241, 0.4716, 0.6294, 0.5093, 0.6173, 0.5117, 0.6123, 0.4753, 0.6294, 0.5093, 0.6335, 0.5415, 0.6211, 0.5434, 0.6173, 0.5117, 0.6335, 0.5415, 0.6368, 0.5685, 0.6246, 0.5701, 0.6211, 0.5434, 0.6368, 0.5685, 0.6393, 0.5916, 0.6274, 0.593, 0.6246, 0.5701, 0.6393, 0.5916, 0.6411, 0.6127, 0.6297, 0.6136, 0.6274, 0.593, 0.748, 0.8004, 0.704, 0.8033, 0.7077, 0.7894, 0.7536, 0.7892, 0.704, 0.8033, 0.6617, 0.7934, 0.6668, 0.776, 0.7077, 0.7894, 0.6617, 0.7934, 0.6222, 0.7819, 0.6262, 0.7593, 0.6668, 0.776, 0.6222, 0.7819, 0.584, 0.7779, 0.5824, 0.7516, 0.6262, 0.7593, 0.584, 0.7779, 0.5304, 0.7882, 0.5237, 0.7596, 0.5824, 0.7516, 0.7384, 0.8107, 0.6988, 0.8144, 0.704, 0.8033, 0.748, 0.8004, 0.6988, 0.8144, 0.6602, 0.8067, 0.6617, 0.7934, 0.704, 0.8033, 0.6602, 0.8067, 0.6235, 0.7977, 0.6222, 0.7819, 0.6617, 0.7934, 0.6235, 0.7977, 0.5887, 0.7959, 0.584, 0.7779, 0.6222, 0.7819, 0.5887, 0.7959, 0.5411, 0.8097, 0.5304, 0.7882, 0.584, 0.7779, 0.7272, 0.8229, 0.6941, 0.8253, 0.6988, 0.8144, 0.7384, 0.8107, 0.6941, 0.8253, 0.6614, 0.8183, 0.6602, 0.8067, 0.6988, 0.8144, 0.6614, 0.8183, 0.6285, 0.8111, 0.6235, 0.7977, 0.6602, 0.8067, 0.6285, 0.8111, 0.5959, 0.8116, 0.5887, 0.7959, 0.6235, 0.7977, 0.5959, 0.8116, 0.5541, 0.8283, 0.5411, 0.8097, 0.5887, 0.7959, 0.7188, 0.8354, 0.6913, 0.8367, 0.6941, 0.8253, 0.7272, 0.8229, 0.6913, 0.8367, 0.6638, 0.8315, 0.6614, 0.8183, 0.6941, 0.8253, 0.6638, 0.8315, 0.6351, 0.8271, 0.6285, 0.8111, 0.6614, 0.8183, 0.6351, 0.8271, 0.6051, 0.8302, 0.5959, 0.8116, 0.6285, 0.8111, 0.6051, 0.8302, 0.5679, 0.8474, 0.5541, 0.8283, 0.5959, 0.8116, 0.717, 0.8475, 0.6909, 0.8503, 0.6913, 0.8367, 0.7188, 0.8354, 0.6909, 0.8503, 0.6653, 0.85, 0.6638, 0.8315, 0.6913, 0.8367, 0.6653, 0.85, 0.6404, 0.851, 0.6351, 0.8271, 0.6638, 0.8315, 0.6404, 0.851, 0.6155, 0.8567, 0.6051, 0.8302, 0.6351, 0.8271, 0.6155, 0.8567, 0.5819, 0.8726, 0.5679, 0.8474, 0.6051, 0.8302, 0.7256, 0.6667, 0.7268, 0.6392, 0.7405, 0.6388, 0.7376, 0.6649, 0.7268, 0.6392, 0.7216, 0.6117, 0.7401, 0.6131, 0.7405, 0.6388, 0.7216, 0.6117, 0.7173, 0.583, 0.7411, 0.5883, 0.7401, 0.6131, 0.7173, 0.583, 0.7203, 0.553, 0.7468, 0.5633, 0.7411, 0.5883, 0.7203, 0.553, 0.7375, 0.5158, 0.7628, 0.5298, 0.7468, 0.5633, 0.7131, 0.6751, 0.7154, 0.642, 0.7268, 0.6392, 0.7256, 0.6667, 0.7154, 0.642, 0.7084, 0.6092, 0.7216, 0.6117, 0.7268, 0.6392, 0.7084, 0.6092, 0.7012, 0.5764, 0.7173, 0.583, 0.7216, 0.6117, 0.7012, 0.5764, 0.7018, 0.5438, 0.7203, 0.553, 0.7173, 0.583, 0.7018, 0.5438, 0.7185, 0.502, 0.7375, 0.5158, 0.7203, 0.553, 0.7009, 0.6863, 0.7046, 0.6467, 0.7154, 0.642, 0.7131, 0.6751, 0.7046, 0.6467, 0.6968, 0.6081, 0.7084, 0.6092, 0.7154, 0.642, 0.6968, 0.6081, 0.6879, 0.5714, 0.7012, 0.5764, 0.7084, 0.6092, 0.6879, 0.5714, 0.686, 0.5366, 0.7018, 0.5438, 0.7012, 0.5764, 0.686, 0.5366, 0.6999, 0.489, 0.7185, 0.502, 0.7018, 0.5438, 0.6905, 0.6959, 0.6934, 0.6519, 0.7046, 0.6467, 0.7009, 0.6863, 0.6934, 0.6519, 0.6835, 0.6096, 0.6968, 0.6081, 0.7046, 0.6467, 0.6835, 0.6096, 0.6721, 0.5701, 0.6879, 0.5714, 0.6968, 0.6081, 0.6721, 0.5701, 0.668, 0.5319, 0.686, 0.5366, 0.6879, 0.5714, 0.668, 0.5319, 0.6783, 0.4783, 0.6999, 0.489, 0.686, 0.5366, 0.6793, 0.7015, 0.6795, 0.6556, 0.6934, 0.6519, 0.6905, 0.6959, 0.6795, 0.6556, 0.6661, 0.6147, 0.6835, 0.6096, 0.6934, 0.6519, 0.6661, 0.6147, 0.6494, 0.5741, 0.6721, 0.5701, 0.6835, 0.6096, 0.6494, 0.5741, 0.6417, 0.5303, 0.668, 0.5319, 0.6721, 0.5701, 0.6417, 0.5303, 0.6497, 0.4716, 0.6783, 0.4783, 0.668, 0.5319, 0.7547, 0.817, 0.7587, 0.8066, 0.7668, 0.8046, 0.7622, 0.8165, 0.7587, 0.8066, 0.7602, 0.8009, 0.7677, 0.7966, 0.7668, 0.8046, 0.7602, 0.8009, 0.7597, 0.7992, 0.7677, 0.794, 0.7677, 0.7966, 0.7597, 0.7992, 0.7565, 0.7993, 0.7639, 0.7919, 0.7677, 0.794, 0.7565, 0.7993, 0.748, 0.8004, 0.7536, 0.7892, 0.7639, 0.7919, 0.7473, 0.8226, 0.7501, 0.8136, 0.7587, 0.8066, 0.7547, 0.817, 0.7501, 0.8136, 0.7513, 0.8087, 0.7602, 0.8009, 0.7587, 0.8066, 0.7513, 0.8087, 0.7502, 0.8073, 0.7597, 0.7992, 0.7602, 0.8009, 0.7502, 0.8073, 0.7463, 0.8081, 0.7565, 0.7993, 0.7597, 0.7992, 0.7463, 0.8081, 0.7384, 0.8107, 0.748, 0.8004, 0.7565, 0.7993, 0.741, 0.8312, 0.7414, 0.8236, 0.7501, 0.8136, 0.7473, 0.8226, 0.7414, 0.8236, 0.7414, 0.8201, 0.7513, 0.8087, 0.7501, 0.8136, 0.7414, 0.8201, 0.7394, 0.8193, 0.7502, 0.8073, 0.7513, 0.8087, 0.7394, 0.8193, 0.7346, 0.8205, 0.7463, 0.8081, 0.7502, 0.8073, 0.7346, 0.8205, 0.7272, 0.8229, 0.7384, 0.8107, 0.7463, 0.8081, 0.7372, 0.8406, 0.7344, 0.835, 0.7414, 0.8236, 0.741, 0.8312, 0.7344, 0.835, 0.7331, 0.8329, 0.7414, 0.8201, 0.7414, 0.8236, 0.7331, 0.8329, 0.7303, 0.8329, 0.7394, 0.8193, 0.7414, 0.8201, 0.7303, 0.8329, 0.7254, 0.8339, 0.7346, 0.8205, 0.7394, 0.8193, 0.7254, 0.8339, 0.7188, 0.8354, 0.7272, 0.8229, 0.7346, 0.8205, 0.7346, 0.8465, 0.7317, 0.8436, 0.7344, 0.835, 0.7372, 0.8406, 0.7317, 0.8436, 0.7302, 0.8432, 0.7331, 0.8329, 0.7344, 0.835, 0.7302, 0.8432, 0.7277, 0.8441, 0.7303, 0.8329, 0.7331, 0.8329, 0.7277, 0.8441, 0.7231, 0.8457, 0.7254, 0.8339, 0.7303, 0.8329, 0.7231, 0.8457, 0.717, 0.8475, 0.7188, 0.8354, 0.7254, 0.8339, 0.7307, 0.6851, 0.7252, 0.6823, 0.7338, 0.6796, 0.7367, 0.6825, 0.7252, 0.6823, 0.723, 0.681, 0.7334, 0.6781, 0.7338, 0.6796, 0.723, 0.681, 0.723, 0.6782, 0.7343, 0.6755, 0.7334, 0.6781, 0.723, 0.6782, 0.724, 0.6733, 0.7359, 0.671, 0.7343, 0.6755, 0.724, 0.6733, 0.7256, 0.6667, 0.7376, 0.6649, 0.7359, 0.671, 0.7213, 0.6889, 0.7138, 0.6892, 0.7252, 0.6823, 0.7307, 0.6851, 0.7138, 0.6892, 0.7102, 0.6892, 0.723, 0.681, 0.7252, 0.6823, 0.7102, 0.6892, 0.7095, 0.6873, 0.723, 0.6782, 0.723, 0.681, 0.7095, 0.6873, 0.7106, 0.6825, 0.724, 0.6733, 0.723, 0.6782, 0.7106, 0.6825, 0.7131, 0.6751, 0.7256, 0.6667, 0.724, 0.6733, 0.7127, 0.6952, 0.7038, 0.698, 0.7138, 0.6892, 0.7213, 0.6889, 0.7038, 0.698, 0.6989, 0.6992, 0.7102, 0.6892, 0.7138, 0.6892, 0.6989, 0.6992, 0.6974, 0.6981, 0.7095, 0.6873, 0.7102, 0.6892, 0.6974, 0.6981, 0.6983, 0.6942, 0.7106, 0.6825, 0.7095, 0.6873, 0.6983, 0.6942, 0.7009, 0.6863, 0.7131, 0.6751, 0.7106, 0.6825, 0.7072, 0.7026, 0.6967, 0.7066, 0.7038, 0.698, 0.7127, 0.6952, 0.6967, 0.7066, 0.6911, 0.7081, 0.6989, 0.6992, 0.7038, 0.698, 0.6911, 0.7081, 0.6894, 0.7076, 0.6974, 0.6981, 0.6989, 0.6992, 0.6894, 0.7076, 0.6894, 0.7044, 0.6983, 0.6942, 0.6974, 0.6981, 0.6894, 0.7044, 0.6905, 0.6959, 0.7009, 0.6863, 0.6983, 0.6942, 0.7066, 0.7101, 0.6947, 0.7147, 0.6967, 0.7066, 0.7072, 0.7026, 0.6947, 0.7147, 0.6867, 0.7156, 0.6911, 0.7081, 0.6967, 0.7066, 0.6867, 0.7156, 0.6842, 0.7156, 0.6894, 0.7076, 0.6911, 0.7081, 0.6842, 0.7156, 0.682, 0.7118, 0.6894, 0.7044, 0.6894, 0.7076, 0.682, 0.7118, 0.6793, 0.7015, 0.6905, 0.6959, 0.6894, 0.7044, 0.66, 0.1369, 0.6731, 0.144, 0.6699, 0.1517, 0.6553, 0.1462, 0.6731, 0.144, 0.6878, 0.1517, 0.6853, 0.1576, 0.6699, 0.1517, 0.6878, 0.1517, 0.6951, 0.1554, 0.6927, 0.1605, 0.6853, 0.1576, 0.6951, 0.1554, 0.6988, 0.1577, 0.6967, 0.162, 0.6927, 0.1605, 0.6988, 0.1577, 0.7155, 0.1692, 0.6967, 0.162, 0.6654, 0.1291, 0.6769, 0.1373, 0.6731, 0.144, 0.66, 0.1369, 0.6769, 0.1373, 0.6909, 0.1461, 0.6878, 0.1517, 0.6731, 0.144, 0.6909, 0.1461, 0.6981, 0.1509, 0.6951, 0.1554, 0.6878, 0.1517, 0.6981, 0.1509, 0.7017, 0.1539, 0.6988, 0.1577, 0.6951, 0.1554, 0.7017, 0.1539, 0.7155, 0.1692, 0.6988, 0.1577, 0.6714, 0.1226, 0.6811, 0.1315, 0.6769, 0.1373, 0.6654, 0.1291, 0.6811, 0.1315, 0.6946, 0.1405, 0.6909, 0.1461, 0.6769, 0.1373, 0.6946, 0.1405, 0.7019, 0.1465, 0.6981, 0.1509, 0.6909, 0.1461, 0.7019, 0.1465, 0.7055, 0.1502, 0.7017, 0.1539, 0.6981, 0.1509, 0.7055, 0.1502, 0.7155, 0.1692, 0.7017, 0.1539, 0.6777, 0.1171, 0.6859, 0.1262, 0.6811, 0.1315, 0.6714, 0.1226, 0.6859, 0.1262, 0.6991, 0.1348, 0.6946, 0.1405, 0.6811, 0.1315, 0.6991, 0.1348, 0.7069, 0.1417, 0.7019, 0.1465, 0.6946, 0.1405, 0.7069, 0.1417, 0.7107, 0.1468, 0.7055, 0.1502, 0.7019, 0.1465, 0.7107, 0.1468, 0.7155, 0.1692, 0.7055, 0.1502, 0.6842, 0.1131, 0.6905, 0.1211, 0.6859, 0.1262, 0.6777, 0.1171, 0.6905, 0.1211, 0.704, 0.128, 0.6991, 0.1348, 0.6859, 0.1262, 0.704, 0.128, 0.7149, 0.1355, 0.7069, 0.1417, 0.6991, 0.1348, 0.7149, 0.1355, 0.7182, 0.1439, 0.7107, 0.1468, 0.7069, 0.1417, 0.7182, 0.1439, 0.7155, 0.1692, 0.7107, 0.1468, 0.6526, 0.1827, 0.6648, 0.1814, 0.6648, 0.1883, 0.6548, 0.19, 0.6648, 0.1814, 0.6804, 0.1838, 0.6795, 0.1921, 0.6648, 0.1883, 0.6804, 0.1838, 0.6908, 0.1839, 0.6926, 0.1938, 0.6795, 0.1921, 0.6908, 0.1839, 0.697, 0.1826, 0.7006, 0.1899, 0.6926, 0.1938, 0.697, 0.1826, 0.7155, 0.1692, 0.7006, 0.1899, 0.6516, 0.1744, 0.6647, 0.1743, 0.6648, 0.1814, 0.6526, 0.1827, 0.6647, 0.1743, 0.6808, 0.1766, 0.6804, 0.1838, 0.6648, 0.1814, 0.6808, 0.1766, 0.6903, 0.177, 0.6908, 0.1839, 0.6804, 0.1838, 0.6903, 0.177, 0.6954, 0.1766, 0.697, 0.1826, 0.6908, 0.1839, 0.6954, 0.1766, 0.7155, 0.1692, 0.697, 0.1826, 0.6514, 0.1656, 0.6655, 0.1672, 0.6647, 0.1743, 0.6516, 0.1744, 0.6655, 0.1672, 0.6818, 0.17, 0.6808, 0.1766, 0.6647, 0.1743, 0.6818, 0.17, 0.6904, 0.1712, 0.6903, 0.177, 0.6808, 0.1766, 0.6904, 0.1712, 0.695, 0.1714, 0.6954, 0.1766, 0.6903, 0.177, 0.695, 0.1714, 0.7155, 0.1692, 0.6954, 0.1766, 0.6526, 0.1561, 0.6671, 0.1596, 0.6655, 0.1672, 0.6514, 0.1656, 0.6671, 0.1596, 0.6832, 0.1637, 0.6818, 0.17, 0.6655, 0.1672, 0.6832, 0.1637, 0.6912, 0.1658, 0.6904, 0.1712, 0.6818, 0.17, 0.6912, 0.1658, 0.6954, 0.1666, 0.695, 0.1714, 0.6904, 0.1712, 0.6954, 0.1666, 0.7155, 0.1692, 0.695, 0.1714, 0.6553, 0.1462, 0.6699, 0.1517, 0.6671, 0.1596, 0.6526, 0.1561, 0.6699, 0.1517, 0.6853, 0.1576, 0.6832, 0.1637, 0.6671, 0.1596, 0.6853, 0.1576, 0.6927, 0.1605, 0.6912, 0.1658, 0.6832, 0.1637, 0.6927, 0.1605, 0.6967, 0.162, 0.6954, 0.1666, 0.6912, 0.1658, 0.6967, 0.162, 0.7155, 0.1692, 0.6954, 0.1666, 0.6605, 0.335, 0.6675, 0.3219, 0.6753, 0.325, 0.6697, 0.3396, 0.6675, 0.3219, 0.6752, 0.3071, 0.6812, 0.3096, 0.6753, 0.325, 0.6752, 0.3071, 0.679, 0.2998, 0.684, 0.3022, 0.6812, 0.3096, 0.679, 0.2998, 0.6813, 0.2961, 0.6855, 0.2982, 0.684, 0.3022, 0.6813, 0.2961, 0.6927, 0.2794, 0.6855, 0.2982, 0.6526, 0.3296, 0.6608, 0.318, 0.6675, 0.3219, 0.6605, 0.335, 0.6608, 0.318, 0.6696, 0.304, 0.6752, 0.3071, 0.6675, 0.3219, 0.6696, 0.304, 0.6744, 0.2968, 0.679, 0.2998, 0.6752, 0.3071, 0.6744, 0.2968, 0.6774, 0.2933, 0.6813, 0.2961, 0.679, 0.2998, 0.6774, 0.2933, 0.6927, 0.2794, 0.6813, 0.2961, 0.6462, 0.3235, 0.655, 0.3138, 0.6608, 0.318, 0.6526, 0.3296, 0.655, 0.3138, 0.664, 0.3003, 0.6696, 0.304, 0.6608, 0.318, 0.664, 0.3003, 0.67, 0.293, 0.6744, 0.2968, 0.6696, 0.304, 0.67, 0.293, 0.6738, 0.2894, 0.6774, 0.2933, 0.6744, 0.2968, 0.6738, 0.2894, 0.6927, 0.2794, 0.6774, 0.2933, 0.6406, 0.3173, 0.6498, 0.309, 0.655, 0.3138, 0.6462, 0.3235, 0.6498, 0.309, 0.6584, 0.2958, 0.664, 0.3003, 0.655, 0.3138, 0.6584, 0.2958, 0.6653, 0.288, 0.67, 0.293, 0.664, 0.3003, 0.6653, 0.288, 0.6704, 0.2843, 0.6738, 0.2894, 0.67, 0.293, 0.6704, 0.2843, 0.6927, 0.2794, 0.6738, 0.2894, 0.6367, 0.3107, 0.6447, 0.3044, 0.6498, 0.309, 0.6406, 0.3173, 0.6447, 0.3044, 0.6516, 0.291, 0.6584, 0.2958, 0.6498, 0.309, 0.6516, 0.291, 0.6591, 0.2801, 0.6653, 0.288, 0.6584, 0.2958, 0.6591, 0.2801, 0.6674, 0.2767, 0.6704, 0.2843, 0.6653, 0.288, 0.6674, 0.2767, 0.6927, 0.2794, 0.6704, 0.2843, 0.7063, 0.3423, 0.7049, 0.3301, 0.7118, 0.3301, 0.7135, 0.3401, 0.7049, 0.3301, 0.7073, 0.3145, 0.7156, 0.3154, 0.7118, 0.3301, 0.7073, 0.3145, 0.7074, 0.3041, 0.7173, 0.3024, 0.7156, 0.3154, 0.7074, 0.3041, 0.7061, 0.298, 0.7134, 0.2943, 0.7173, 0.3024, 0.7061, 0.298, 0.6927, 0.2794, 0.7134, 0.2943, 0.698, 0.3433, 0.6978, 0.3302, 0.7049, 0.3301, 0.7063, 0.3423, 0.6978, 0.3302, 0.7001, 0.3141, 0.7073, 0.3145, 0.7049, 0.3301, 0.7001, 0.3141, 0.7005, 0.3047, 0.7074, 0.3041, 0.7073, 0.3145, 0.7005, 0.3047, 0.7001, 0.2995, 0.7061, 0.298, 0.7074, 0.3041, 0.7001, 0.2995, 0.6927, 0.2794, 0.7061, 0.298, 0.6891, 0.3435, 0.6907, 0.3294, 0.6978, 0.3302, 0.698, 0.3433, 0.6907, 0.3294, 0.6935, 0.3131, 0.7001, 0.3141, 0.6978, 0.3302, 0.6935, 0.3131, 0.6947, 0.3046, 0.7005, 0.3047, 0.7001, 0.3141, 0.6947, 0.3046, 0.6949, 0.3, 0.7001, 0.2995, 0.7005, 0.3047, 0.6949, 0.3, 0.6927, 0.2794, 0.7001, 0.2995, 0.6797, 0.3423, 0.6832, 0.3278, 0.6907, 0.3294, 0.6891, 0.3435, 0.6832, 0.3278, 0.6873, 0.3117, 0.6935, 0.3131, 0.6907, 0.3294, 0.6873, 0.3117, 0.6893, 0.3038, 0.6947, 0.3046, 0.6935, 0.3131, 0.6893, 0.3038, 0.6901, 0.2995, 0.6949, 0.3, 0.6947, 0.3046, 0.6901, 0.2995, 0.6927, 0.2794, 0.6949, 0.3, 0.6697, 0.3396, 0.6753, 0.325, 0.6832, 0.3278, 0.6797, 0.3423, 0.6753, 0.325, 0.6812, 0.3096, 0.6873, 0.3117, 0.6832, 0.3278, 0.6812, 0.3096, 0.684, 0.3022, 0.6893, 0.3038, 0.6873, 0.3117, 0.684, 0.3022, 0.6855, 0.2982, 0.6901, 0.2995, 0.6893, 0.3038, 0.6855, 0.2982, 0.6927, 0.2794, 0.6901, 0.2995, 0.5523, 0.0639, 0.5615, 0.07043, 0.5441, 0.1036, 0.5336, 0.0996, 0.5615, 0.07043, 0.5807, 0.08411, 0.5659, 0.112, 0.5441, 0.1036, 0.5807, 0.08411, 0.6065, 0.1023, 0.5954, 0.1232, 0.5659, 0.112, 0.6065, 0.1023, 0.6347, 0.1214, 0.6273, 0.1355, 0.5954, 0.1232, 0.6347, 0.1214, 0.66, 0.1369, 0.6553, 0.1462, 0.6273, 0.1355, 0.5782, 0.03503, 0.5855, 0.04367, 0.5615, 0.07043, 0.5523, 0.0639, 0.5855, 0.04367, 0.6008, 0.06168, 0.5807, 0.08411, 0.5615, 0.07043, 0.6008, 0.06168, 0.6214, 0.08537, 0.6065, 0.1023, 0.5807, 0.08411, 0.6214, 0.08537, 0.6441, 0.1098, 0.6347, 0.1214, 0.6065, 0.1023, 0.6441, 0.1098, 0.6654, 0.1291, 0.66, 0.1369, 0.6347, 0.1214, 0.6102, 0.01389, 0.6151, 0.02405, 0.5855, 0.04367, 0.5782, 0.03503, 0.6151, 0.02405, 0.6255, 0.0453, 0.6008, 0.06168, 0.5855, 0.04367, 0.6255, 0.0453, 0.6394, 0.07289, 0.6214, 0.08537, 0.6008, 0.06168, 0.6394, 0.07289, 0.6553, 0.1009, 0.6441, 0.1098, 0.6214, 0.08537, 0.6553, 0.1009, 0.6714, 0.1226, 0.6654, 0.1291, 0.6441, 0.1098, 0.647, 0.001888, 0.6491, 0.013, 0.6151, 0.02405, 0.6102, 0.01389, 0.6491, 0.013, 0.6535, 0.03586, 0.6255, 0.0453, 0.6151, 0.02405, 0.6535, 0.03586, 0.6595, 0.06534, 0.6394, 0.07289, 0.6255, 0.0453, 0.6595, 0.06534, 0.6674, 0.09482, 0.6553, 0.1009, 0.6394, 0.07289, 0.6674, 0.09482, 0.6777, 0.1171, 0.6714, 0.1226, 0.6553, 0.1009, 0.6875, 0.0002011, 0.6865, 0.01151, 0.6491, 0.013, 0.647, 0.001888, 0.6865, 0.01151, 0.6838, 0.03455, 0.6535, 0.03586, 0.6491, 0.013, 0.6838, 0.03455, 0.681, 0.06357, 0.6595, 0.06534, 0.6535, 0.03586, 0.681, 0.06357, 0.6803, 0.09203, 0.6674, 0.09482, 0.6595, 0.06534, 0.6803, 0.09203, 0.6842, 0.1131, 0.6777, 0.1171, 0.6674, 0.09482, 0.5529, 0.2481, 0.5618, 0.2412, 0.5887, 0.2672, 0.5819, 0.2763, 0.5618, 0.2412, 0.5803, 0.2271, 0.6021, 0.2483, 0.5887, 0.2672, 0.5803, 0.2271, 0.6045, 0.2091, 0.6193, 0.2248, 0.6021, 0.2483, 0.6045, 0.2091, 0.6301, 0.1925, 0.6378, 0.2032, 0.6193, 0.2248, 0.6301, 0.1925, 0.6526, 0.1827, 0.6548, 0.19, 0.6378, 0.2032, 0.5335, 0.2146, 0.5439, 0.2103, 0.5618, 0.2412, 0.5529, 0.2481, 0.5439, 0.2103, 0.5658, 0.2014, 0.5803, 0.2271, 0.5618, 0.2412, 0.5658, 0.2014, 0.5946, 0.1901, 0.6045, 0.2091, 0.5803, 0.2271, 0.5946, 0.1901, 0.6251, 0.1798, 0.6301, 0.1925, 0.6045, 0.2091, 0.6251, 0.1798, 0.6516, 0.1744, 0.6526, 0.1827, 0.6301, 0.1925, 0.5237, 0.1774, 0.5349, 0.1759, 0.5439, 0.2103, 0.5335, 0.2146, 0.5349, 0.1759, 0.5584, 0.1727, 0.5658, 0.2014, 0.5439, 0.2103, 0.5584, 0.1727, 0.5895, 0.1688, 0.5946, 0.1901, 0.5658, 0.2014, 0.5895, 0.1688, 0.6227, 0.1657, 0.6251, 0.1798, 0.5946, 0.1901, 0.6227, 0.1657, 0.6514, 0.1656, 0.6516, 0.1744, 0.6251, 0.1798, 0.5237, 0.1387, 0.5349, 0.1399, 0.5349, 0.1759, 0.5237, 0.1774, 0.5349, 0.1399, 0.5583, 0.1426, 0.5584, 0.1727, 0.5349, 0.1759, 0.5583, 0.1426, 0.5897, 0.1463, 0.5895, 0.1688, 0.5584, 0.1727, 0.5897, 0.1463, 0.6234, 0.1508, 0.6227, 0.1657, 0.5895, 0.1688, 0.6234, 0.1508, 0.6526, 0.1561, 0.6514, 0.1656, 0.6227, 0.1657, 0.5336, 0.0996, 0.5441, 0.1036, 0.5349, 0.1399, 0.5237, 0.1387, 0.5441, 0.1036, 0.5659, 0.112, 0.5583, 0.1426, 0.5349, 0.1399, 0.5659, 0.112, 0.5954, 0.1232, 0.5897, 0.1463, 0.5583, 0.1426, 0.5954, 0.1232, 0.6273, 0.1355, 0.6234, 0.1508, 0.5897, 0.1463, 0.6273, 0.1355, 0.6553, 0.1462, 0.6526, 0.1561, 0.6234, 0.1508, 0.5874, 0.4426, 0.594, 0.4334, 0.6272, 0.4508, 0.6231, 0.4613, 0.594, 0.4334, 0.6077, 0.4142, 0.6355, 0.429, 0.6272, 0.4508, 0.6077, 0.4142, 0.6258, 0.3884, 0.6468, 0.3996, 0.6355, 0.429, 0.6258, 0.3884, 0.6449, 0.3603, 0.659, 0.3676, 0.6468, 0.3996, 0.6449, 0.3603, 0.6605, 0.335, 0.6697, 0.3396, 0.659, 0.3676, 0.5586, 0.4168, 0.5672, 0.4094, 0.594, 0.4334, 0.5874, 0.4426, 0.5672, 0.4094, 0.5852, 0.3941, 0.6077, 0.4142, 0.594, 0.4334, 0.5852, 0.3941, 0.6089, 0.3735, 0.6258, 0.3884, 0.6077, 0.4142, 0.6089, 0.3735, 0.6334, 0.3508, 0.6449, 0.3603, 0.6258, 0.3884, 0.6334, 0.3508, 0.6526, 0.3296, 0.6605, 0.335, 0.6449, 0.3603, 0.5374, 0.3847, 0.5476, 0.3798, 0.5672, 0.4094, 0.5586, 0.4168, 0.5476, 0.3798, 0.5688, 0.3694, 0.5852, 0.3941, 0.5672, 0.4094, 0.5688, 0.3694, 0.5964, 0.3555, 0.6089, 0.3735, 0.5852, 0.3941, 0.5964, 0.3555, 0.6245, 0.3397, 0.6334, 0.3508, 0.6089, 0.3735, 0.6245, 0.3397, 0.6462, 0.3235, 0.6526, 0.3296, 0.6334, 0.3508, 0.5254, 0.3479, 0.5365, 0.3458, 0.5476, 0.3798, 0.5374, 0.3847, 0.5365, 0.3458, 0.5594, 0.3415, 0.5688, 0.3694, 0.5476, 0.3798, 0.5594, 0.3415, 0.5889, 0.3355, 0.5964, 0.3555, 0.5688, 0.3694, 0.5889, 0.3355, 0.6184, 0.3275, 0.6245, 0.3397, 0.5964, 0.3555, 0.6184, 0.3275, 0.6406, 0.3173, 0.6462, 0.3235, 0.6245, 0.3397, 0.5237, 0.3074, 0.535, 0.3084, 0.5365, 0.3458, 0.5254, 0.3479, 0.535, 0.3084, 0.5581, 0.3111, 0.5594, 0.3415, 0.5365, 0.3458, 0.5581, 0.3111, 0.5871, 0.3139, 0.5889, 0.3355, 0.5594, 0.3415, 0.5871, 0.3139, 0.6156, 0.3146, 0.6184, 0.3275, 0.5889, 0.3355, 0.6156, 0.3146, 0.6367, 0.3107, 0.6406, 0.3173, 0.6184, 0.3275, 0.7716, 0.4421, 0.7647, 0.4331, 0.7908, 0.4062, 0.7999, 0.413, 0.7647, 0.4331, 0.7506, 0.4146, 0.7719, 0.3928, 0.7908, 0.4062, 0.7506, 0.4146, 0.7327, 0.3904, 0.7483, 0.3756, 0.7719, 0.3928, 0.7327, 0.3904, 0.716, 0.3648, 0.7267, 0.3571, 0.7483, 0.3756, 0.716, 0.3648, 0.7063, 0.3423, 0.7135, 0.3401, 0.7267, 0.3571, 0.7381, 0.4615, 0.7338, 0.451, 0.7647, 0.4331, 0.7716, 0.4421, 0.7338, 0.451, 0.7249, 0.4291, 0.7506, 0.4146, 0.7647, 0.4331, 0.7249, 0.4291, 0.7137, 0.4003, 0.7327, 0.3904, 0.7506, 0.4146, 0.7137, 0.4003, 0.7033, 0.3698, 0.716, 0.3648, 0.7327, 0.3904, 0.7033, 0.3698, 0.698, 0.3433, 0.7063, 0.3423, 0.716, 0.3648, 0.701, 0.4712, 0.6995, 0.46, 0.7338, 0.451, 0.7381, 0.4615, 0.6995, 0.46, 0.6963, 0.4366, 0.7249, 0.4291, 0.7338, 0.451, 0.6963, 0.4366, 0.6923, 0.4054, 0.7137, 0.4003, 0.7249, 0.4291, 0.6923, 0.4054, 0.6893, 0.3722, 0.7033, 0.3698, 0.7137, 0.4003, 0.6893, 0.3722, 0.6891, 0.3435, 0.698, 0.3433, 0.7033, 0.3698, 0.6622, 0.4712, 0.6635, 0.46, 0.6995, 0.46, 0.701, 0.4712, 0.6635, 0.46, 0.6661, 0.4366, 0.6963, 0.4366, 0.6995, 0.46, 0.6661, 0.4366, 0.6698, 0.4052, 0.6923, 0.4054, 0.6963, 0.4366, 0.6698, 0.4052, 0.6744, 0.3715, 0.6893, 0.3722, 0.6923, 0.4054, 0.6744, 0.3715, 0.6797, 0.3423, 0.6891, 0.3435, 0.6893, 0.3722, 0.6231, 0.4613, 0.6272, 0.4508, 0.6635, 0.46, 0.6622, 0.4712, 0.6272, 0.4508, 0.6355, 0.429, 0.6661, 0.4366, 0.6635, 0.46, 0.6355, 0.429, 0.6468, 0.3996, 0.6698, 0.4052, 0.6661, 0.4366, 0.6468, 0.3996, 0.659, 0.3676, 0.6744, 0.3715, 0.6698, 0.4052, 0.659, 0.3676, 0.6697, 0.3396, 0.6797, 0.3423, 0.6744, 0.3715, 0.242, 0.3376, 0.2396, 0.3406, 0.2097, 0.3208, 0.2115, 0.3175, 0.2396, 0.3406, 0.2344, 0.3471, 0.2058, 0.3278, 0.2097, 0.3208, 0.2344, 0.3471, 0.2218, 0.3621, 0.1966, 0.3443, 0.2058, 0.3278, 0.2218, 0.3621, 0.1947, 0.3915, 0.1774, 0.3785, 0.1966, 0.3443, 0.1947, 0.3915, 0.1413, 0.4426, 0.1774, 0.3785, 0.2699, 0.3623, 0.2668, 0.3652, 0.2396, 0.3406, 0.242, 0.3376, 0.2668, 0.3652, 0.2598, 0.3712, 0.2344, 0.3471, 0.2396, 0.3406, 0.2598, 0.3712, 0.2431, 0.3846, 0.2218, 0.3621, 0.2344, 0.3471, 0.2431, 0.3846, 0.2079, 0.4081, 0.1947, 0.3915, 0.2218, 0.3621, 0.2079, 0.4081, 0.1413, 0.4426, 0.1947, 0.3915, 0.2972, 0.3964, 0.2927, 0.3987, 0.2668, 0.3652, 0.2699, 0.3623, 0.2927, 0.3987, 0.2827, 0.4036, 0.2598, 0.3712, 0.2668, 0.3652, 0.2827, 0.4036, 0.26, 0.4135, 0.2431, 0.3846, 0.2598, 0.3712, 0.26, 0.4135, 0.2166, 0.4281, 0.2079, 0.4081, 0.2431, 0.3846, 0.2166, 0.4281, 0.1413, 0.4426, 0.2079, 0.4081, 0.3109, 0.4448, 0.3055, 0.4455, 0.2927, 0.3987, 0.2972, 0.3964, 0.3055, 0.4455, 0.294, 0.4469, 0.2827, 0.4036, 0.2927, 0.3987, 0.294, 0.4469, 0.268, 0.4495, 0.26, 0.4135, 0.2827, 0.4036, 0.268, 0.4495, 0.2194, 0.451, 0.2166, 0.4281, 0.26, 0.4135, 0.2194, 0.451, 0.1413, 0.4426, 0.2166, 0.4281, 0.3094, 0.4998, 0.3038, 0.4993, 0.3055, 0.4455, 0.3109, 0.4448, 0.3038, 0.4993, 0.2918, 0.4971, 0.294, 0.4469, 0.3055, 0.4455, 0.2918, 0.4971, 0.2643, 0.4911, 0.268, 0.4495, 0.294, 0.4469, 0.2643, 0.4911, 0.2145, 0.476, 0.2194, 0.451, 0.268, 0.4495, 0.2145, 0.476, 0.1413, 0.4426, 0.2194, 0.451, 0.05178, 0.2996, 0.054, 0.3045, 0.009382, 0.3339, 0.006038, 0.3294, 0.054, 0.3045, 0.05875, 0.315, 0.01748, 0.3429, 0.009382, 0.3339, 0.05875, 0.315, 0.07008, 0.3384, 0.03686, 0.363, 0.01748, 0.3429, 0.07008, 0.3384, 0.09402, 0.3801, 0.07528, 0.3972, 0.03686, 0.363, 0.09402, 0.3801, 0.1413, 0.4426, 0.07528, 0.3972, 0.09996, 0.2861, 0.1004, 0.2911, 0.054, 0.3045, 0.05178, 0.2996, 0.1004, 0.2911, 0.1014, 0.3021, 0.05875, 0.315, 0.054, 0.3045, 0.1014, 0.3021, 0.1048, 0.3264, 0.07008, 0.3384, 0.05875, 0.315, 0.1048, 0.3264, 0.115, 0.3706, 0.09402, 0.3801, 0.07008, 0.3384, 0.115, 0.3706, 0.1413, 0.4426, 0.09402, 0.3801, 0.1429, 0.2915, 0.1421, 0.2956, 0.1004, 0.2911, 0.09996, 0.2861, 0.1421, 0.2956, 0.1405, 0.3047, 0.1014, 0.3021, 0.1004, 0.2911, 0.1405, 0.3047, 0.1379, 0.3259, 0.1048, 0.3264, 0.1014, 0.3021, 0.1379, 0.3259, 0.1364, 0.3679, 0.115, 0.3706, 0.1048, 0.3264, 0.1364, 0.3679, 0.1413, 0.4426, 0.115, 0.3706, 0.1784, 0.3022, 0.1771, 0.3058, 0.1421, 0.2956, 0.1429, 0.2915, 0.1771, 0.3058, 0.1743, 0.3136, 0.1405, 0.3047, 0.1421, 0.2956, 0.1743, 0.3136, 0.1682, 0.3322, 0.1379, 0.3259, 0.1405, 0.3047, 0.1682, 0.3322, 0.1573, 0.3706, 0.1364, 0.3679, 0.1379, 0.3259, 0.1573, 0.3706, 0.1413, 0.4426, 0.1364, 0.3679, 0.2115, 0.3175, 0.2097, 0.3208, 0.1771, 0.3058, 0.1784, 0.3022, 0.2097, 0.3208, 0.2058, 0.3278, 0.1743, 0.3136, 0.1771, 0.3058, 0.2058, 0.3278, 0.1966, 0.3443, 0.1682, 0.3322, 0.1743, 0.3136, 0.1966, 0.3443, 0.1774, 0.3785, 0.1573, 0.3706, 0.1682, 0.3322, 0.1774, 0.3785, 0.1413, 0.4426, 0.1573, 0.3706, 0.2815, 0.6624, 0.2839, 0.6594, 0.3138, 0.6792, 0.312, 0.6825, 0.2839, 0.6594, 0.2891, 0.6529, 0.3177, 0.6722, 0.3138, 0.6792, 0.2891, 0.6529, 0.3017, 0.6379, 0.327, 0.6557, 0.3177, 0.6722, 0.3017, 0.6379, 0.3288, 0.6085, 0.3461, 0.6215, 0.327, 0.6557, 0.3288, 0.6085, 0.3822, 0.5574, 0.3461, 0.6215, 0.2536, 0.6377, 0.2568, 0.6348, 0.2839, 0.6594, 0.2815, 0.6624, 0.2568, 0.6348, 0.2637, 0.6288, 0.2891, 0.6529, 0.2839, 0.6594, 0.2637, 0.6288, 0.2804, 0.6154, 0.3017, 0.6379, 0.2891, 0.6529, 0.2804, 0.6154, 0.3156, 0.5919, 0.3288, 0.6085, 0.3017, 0.6379, 0.3156, 0.5919, 0.3822, 0.5574, 0.3288, 0.6085, 0.2263, 0.6036, 0.2308, 0.6013, 0.2568, 0.6348, 0.2536, 0.6377, 0.2308, 0.6013, 0.2408, 0.5964, 0.2637, 0.6288, 0.2568, 0.6348, 0.2408, 0.5964, 0.2635, 0.5865, 0.2804, 0.6154, 0.2637, 0.6288, 0.2635, 0.5865, 0.3069, 0.5719, 0.3156, 0.5919, 0.2804, 0.6154, 0.3069, 0.5719, 0.3822, 0.5574, 0.3156, 0.5919, 0.2126, 0.5552, 0.218, 0.5545, 0.2308, 0.6013, 0.2263, 0.6036, 0.218, 0.5545, 0.2295, 0.5531, 0.2408, 0.5964, 0.2308, 0.6013, 0.2295, 0.5531, 0.2556, 0.5505, 0.2635, 0.5865, 0.2408, 0.5964, 0.2556, 0.5505, 0.3041, 0.549, 0.3069, 0.5719, 0.2635, 0.5865, 0.3041, 0.549, 0.3822, 0.5574, 0.3069, 0.5719, 0.2141, 0.5002, 0.2198, 0.5007, 0.218, 0.5545, 0.2126, 0.5552, 0.2198, 0.5007, 0.2318, 0.5029, 0.2295, 0.5531, 0.218, 0.5545, 0.2318, 0.5029, 0.2592, 0.5089, 0.2556, 0.5505, 0.2295, 0.5531, 0.2592, 0.5089, 0.309, 0.524, 0.3041, 0.549, 0.2556, 0.5505, 0.309, 0.524, 0.3822, 0.5574, 0.3041, 0.549, 0.4717, 0.7004, 0.4695, 0.6955, 0.5141, 0.6661, 0.5175, 0.6706, 0.4695, 0.6955, 0.4648, 0.685, 0.506, 0.6571, 0.5141, 0.6661, 0.4648, 0.685, 0.4534, 0.6616, 0.4867, 0.637, 0.506, 0.6571, 0.4534, 0.6616, 0.4295, 0.6199, 0.4482, 0.6028, 0.4867, 0.637, 0.4295, 0.6199, 0.3822, 0.5574, 0.4482, 0.6028, 0.4236, 0.7139, 0.4232, 0.7089, 0.4695, 0.6955, 0.4717, 0.7004, 0.4232, 0.7089, 0.4221, 0.6979, 0.4648, 0.685, 0.4695, 0.6955, 0.4221, 0.6979, 0.4187, 0.6736, 0.4534, 0.6616, 0.4648, 0.685, 0.4187, 0.6736, 0.4086, 0.6294, 0.4295, 0.6199, 0.4534, 0.6616, 0.4086, 0.6294, 0.3822, 0.5574, 0.4295, 0.6199, 0.3806, 0.7085, 0.3814, 0.7044, 0.4232, 0.7089, 0.4236, 0.7139, 0.3814, 0.7044, 0.383, 0.6953, 0.4221, 0.6979, 0.4232, 0.7089, 0.383, 0.6953, 0.3856, 0.6741, 0.4187, 0.6736, 0.4221, 0.6979, 0.3856, 0.6741, 0.3871, 0.6321, 0.4086, 0.6294, 0.4187, 0.6736, 0.3871, 0.6321, 0.3822, 0.5574, 0.4086, 0.6294, 0.3451, 0.6978, 0.3464, 0.6942, 0.3814, 0.7044, 0.3806, 0.7085, 0.3464, 0.6942, 0.3492, 0.6864, 0.383, 0.6953, 0.3814, 0.7044, 0.3492, 0.6864, 0.3553, 0.6678, 0.3856, 0.6741, 0.383, 0.6953, 0.3553, 0.6678, 0.3662, 0.6294, 0.3871, 0.6321, 0.3856, 0.6741, 0.3662, 0.6294, 0.3822, 0.5574, 0.3871, 0.6321, 0.312, 0.6825, 0.3138, 0.6792, 0.3464, 0.6942, 0.3451, 0.6978, 0.3138, 0.6792, 0.3177, 0.6722, 0.3492, 0.6864, 0.3464, 0.6942, 0.3177, 0.6722, 0.327, 0.6557, 0.3553, 0.6678, 0.3492, 0.6864, 0.327, 0.6557, 0.3461, 0.6215, 0.3662, 0.6294, 0.3553, 0.6678, 0.3461, 0.6215, 0.3822, 0.5574, 0.3662, 0.6294])
me_teapot.use_remesh_preserve_volume = False
me_teapot.use_remesh_preserve_attributes = False
me_teapot.use_mirror_vertex_groups = False
me_teapot.update()

# ---- objects
ob_teapot = bpy.data.objects.new('Teapot', me_teapot)
ob_lamp = bpy.data.objects.new('Lamp', light_lamp)
ob_camera = bpy.data.objects.new('Camera', cam_camera)

# ---- transforms, parenting, visibility, modifiers, constraints
ob_teapot.location = (0.0, 0.0, 0.0)
ob_teapot.lineart.crease_threshold = 0.0
ob_lamp.location = (4.076, 1.005, 5.904)
ob_lamp.rotation_euler = (0.6503, 0.05522, 1.866)
ob_lamp.lock_rotations_4d = False
ob_lamp.empty_display_type = 'ARROWS'
ob_lamp.color = (0.0, 0.0, 0.0, 0.0)
ob_lamp.lineart.crease_threshold = 0.0
ob_camera.location = (7.481, -6.508, 5.344)
ob_camera.rotation_euler = (1.109, 0.01082, 0.8149)
ob_camera.lock_rotations_4d = False
ob_camera.empty_display_type = 'ARROWS'
ob_camera.color = (0.0, 0.0, 0.0, 0.0)
ob_camera.display_type = 'WIRE'
ob_camera.lineart.crease_threshold = 0.0

# ---- collection membership
col_collection_1.objects.link(ob_teapot)
col_collection_1.objects.link(ob_lamp)
col_collection_1.objects.link(ob_camera)

# ---- scene / render settings (as saved in the file)
scene.camera = ob_camera
scene.frame_start = 1; scene.frame_end = 250; scene.frame_set(1)
scene.render.engine = 'BLENDER_EEVEE_NEXT'
scene.render.resolution_percentage = 50
scene.render.dither_intensity = 0.0
scene.cycles.use_denoising = False
scene.cycles.samples = 10
scene.cycles.sampling_pattern = 'TABULATED_SOBOL'
scene.cycles.light_sampling_threshold = 0.0
scene.cycles.use_adaptive_sampling = False
scene.cycles.use_light_tree = False
scene.cycles.blur_glossy = 0.0
scene.cycles.pixel_filter_type = 'GAUSSIAN'
scene.cycles.sample_clamp_indirect = 0.0
scene.view_settings.view_transform = 'Standard'
bpy.context.view_layer.update()
